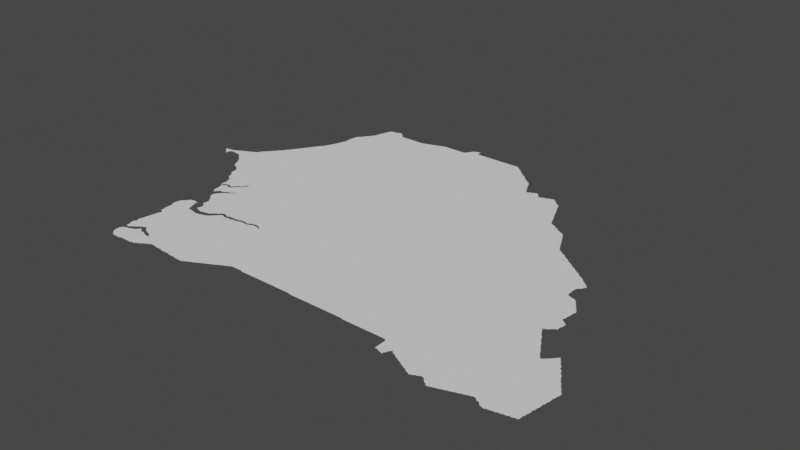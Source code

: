 # Source: senegambia.blend  (saved by Blender 3.3.6; exported with 4.5.12 LTS)
import bpy
from mathutils import Matrix  # noqa: F401  (used for matrix-valued properties, if any)

bpy.ops.wm.read_factory_settings(use_empty=True)
scene = bpy.context.scene
scene.name = 'Scene'

# ---- collections
col_collection = bpy.data.collections.new('Collection'); scene.collection.children.link(col_collection)

# ---- node groups
ng_auto_smooth = bpy.data.node_groups.new('Auto Smooth', 'GeometryNodeTree')
_s = ng_auto_smooth.interface.new_socket(name='Geometry', in_out='OUTPUT', socket_type='NodeSocketGeometry')
_s = ng_auto_smooth.interface.new_socket(name='Geometry', in_out='INPUT', socket_type='NodeSocketGeometry')
_s = ng_auto_smooth.interface.new_socket(name='Angle', in_out='INPUT', socket_type='NodeSocketFloat')
_s.subtype = 'ANGLE'
_s.min_value = 0.0
_s.max_value = 3.142
ng_auto_smooth.is_modifier = True
_N = ng_auto_smooth.nodes; _L = ng_auto_smooth.links
n0 = _N.new('NodeGroupOutput'); n0.name = 'Group Output'; n0.location = (480, -100)
n1 = _N.new('NodeGroupInput'); n1.name = 'Group Input'; n1.location = (-420, -300)
n2 = _N.new('NodeGroupInput'); n2.name = 'Group Input.001'; n2.location = (-60, -100)
n3 = _N.new('GeometryNodeSetShadeSmooth'); n3.name = 'Set Shade Smooth'; n3.location = (120, -100)
n3.domain = 'EDGE'
n4 = _N.new('GeometryNodeSetShadeSmooth'); n4.name = 'Set Shade Smooth.001'; n4.location = (300, -100)
n5 = _N.new('GeometryNodeInputMeshEdgeAngle'); n5.name = 'Edge Angle'; n5.location = (-420, -220)
n6 = _N.new('GeometryNodeInputEdgeSmooth'); n6.name = 'Is Edge Smooth'; n6.location = (-60, -160)
n7 = _N.new('GeometryNodeInputShadeSmooth'); n7.name = 'Is Face Smooth'; n7.location = (-240, -340)
n8 = _N.new('FunctionNodeBooleanMath'); n8.name = 'Boolean Math'; n8.location = (-60, -220)
n9 = _N.new('FunctionNodeCompare'); n9.name = 'Compare'; n9.location = (-240, -180)
n9.operation = 'LESS_EQUAL'
_L.new(n5.outputs[0], n9.inputs[0])
_L.new(n4.outputs[0], n0.inputs[0])
_L.new(n1.outputs[1], n9.inputs[1])
_L.new(n9.outputs[0], n8.inputs[0])
_L.new(n7.outputs[0], n8.inputs[1])
_L.new(n2.outputs[0], n3.inputs[0])
_L.new(n6.outputs[0], n3.inputs[1])
_L.new(n3.outputs[0], n4.inputs[0])
_L.new(n8.outputs[0], n3.inputs[2])
n0.is_active_output = True

# ---- world
world_world = bpy.data.worlds.new('World'); scene.world = world_world
world_world.use_nodes = True; world_world.node_tree.nodes.clear()
_N = world_world.node_tree.nodes; _L = world_world.node_tree.links
n0 = _N.new('ShaderNodeOutputWorld'); n0.name = 'World Output'; n0.location = (300, 300)
n1 = _N.new('ShaderNodeBackground'); n1.name = 'Background'; n1.location = (10, 300)
n1.inputs[0].default_value = (0.05088, 0.05088, 0.05088, 1.0)
_L.new(n1.outputs[0], n0.inputs[0])
n0.is_active_output = True
world_world.color = (0.05088, 0.05088, 0.05088)
world_world.use_sun_shadow = False
world_world.sun_shadow_jitter_overblur = 0.0

# ---- meshes
me_mesh = bpy.data.meshes.new('Mesh')
me_mesh.from_pydata([(-17.5, 14.72, -3.329e-08), (-17.48, 14.7, -4.217e-08), (-17.49, 14.71, -8.331e-08), (-17.46, 14.68, -4.217e-08), (-17.47, 14.69, -8.602e-08), (-17.44, 14.66, -4.217e-08), (-17.45, 14.67, -8.531e-08), (-17.43, 14.71, -9.558e-08), (-17.43, 14.65, -7.098e-08), (-17.43, 14.67, -8.92e-08), (-17.43, 14.69, -9.215e-08), (-17.42, 14.71, -4.661e-08), (-17.33, 14.72, -7.063e-08), (-17.31, 14.72, -6.948e-08), (-17.29, 14.72, -8.799e-08), (-17.52, 14.74, -3.329e-08), (-17.52, 14.75, -5.865e-08), (-17.51, 14.73, -8.161e-08), (-17.51, 14.75, -8.768e-08), (-17.48, 14.72, -9.988e-08), (-17.49, 14.75, -9.128e-08), (-17.47, 14.75, -9.369e-08), (-17.46, 14.76, -4.162e-08), (-17.45, 14.76, -7.325e-08), (-17.43, 14.76, -7.937e-08), (-17.41, 14.73, -1.014e-07), (-17.41, 14.77, -8.6e-08), (-17.39, 14.73, -8.928e-08), (-17.39, 14.77, -9.775e-08), (-17.37, 14.73, -9.484e-08), (-17.38, 14.78, -7.476e-08), (-17.37, 14.79, -8.424e-08), (-17.35, 14.73, -9.241e-08), (-17.35, 14.79, -9.565e-08), (-17.33, 14.73, -9.867e-08), (-17.34, 14.8, -7.468e-08), (-17.33, 14.81, -8.407e-08), (-17.31, 14.81, -9.438e-08), (-17.3, 14.82, -5.438e-08), (-17.29, 14.83, -9.733e-08), (-16.96, 14.4, -6.846e-08), (-17.27, 14.72, -8.435e-08), (-17.24, 14.7, -6.126e-08), (-17.25, 14.71, -9.317e-08), (-17.22, 14.68, -5.327e-08), (-17.23, 14.69, -9.083e-08), (-17.2, 14.66, -4.217e-08), (-17.21, 14.67, -8.791e-08), (-17.18, 14.64, -3.329e-08), (-17.19, 14.65, -8.403e-08), (-17.17, 14.63, -7.948e-08), (-17.15, 14.71, -9.988e-08), (-17.14, 14.6, -7.599e-08), (-17.15, 14.61, -8.472e-08), (-17.15, 14.63, -9.926e-08), (-17.12, 14.57, -7.311e-08), (-17.13, 14.59, -9.052e-08), (-17.1, 14.54, -5.771e-08), (-17.11, 14.55, -8.472e-08), (-17.08, 14.49, -6.3e-08), (-17.09, 14.51, -8.416e-08), (-17.09, 14.53, -9.597e-08), (-17.11, 14.57, -9.622e-08), (-17.06, 14.46, -5.438e-08), (-17.07, 14.47, -8.557e-08), (-17.07, 14.49, -9.774e-08), (-16.87, 14.6, -9.988e-08), (-17.05, 14.45, -8.144e-08), (-17.02, 14.44, -5.771e-08), (-17.03, 14.45, -9.858e-08), (-17.01, 14.43, -8.946e-08), (-16.99, 14.42, -6.748e-08), (-16.99, 14.43, -9.681e-08), (-16.97, 14.41, -8.757e-08), (-17.27, 14.83, -9.432e-08), (-17.21, 14.78, -9.988e-08), (-17.26, 14.84, -7.263e-08), (-17.25, 14.85, -8.25e-08), (-17.23, 14.85, -9.419e-08), (-17.22, 14.86, -5.438e-08), (-17.21, 14.87, -8.591e-08), (-17.19, 14.87, -9.432e-08), (-17.18, 14.88, -5.438e-08), (-17.17, 14.89, -8.593e-08), (-17.15, 14.89, -9.419e-08), (-17.14, 14.9, -5.438e-08), (-17.13, 14.91, -9.637e-08), (-17.12, 14.92, -3.329e-08), (-17.11, 14.95, -8.112e-08), (-17.1, 14.96, -5.327e-08), (-17.11, 14.93, -9.485e-08), (-17.09, 14.97, -8.928e-08), (-17.08, 14.98, -7.826e-08), (-17.07, 14.99, -9.185e-08), (-17.06, 15.0, -6.354e-08), (-17.05, 15.01, -9.399e-08), (-17.03, 15.03, -9.902e-08), (-17.04, 15.02, -8.142e-08), (-17.01, 15.05, -9.666e-08), (-17.02, 15.05, -7.135e-08), (-17.01, 15.07, -7.584e-08), (-16.99, 15.07, -9.639e-08), (-16.99, 15.09, -7.698e-08), (-16.97, 15.09, -9.908e-08), (-16.97, 15.11, -8.12e-08), (-16.96, 15.12, -3.329e-08), (-16.78, 12.45, -5.426e-08), (-16.78, 12.47, -8.315e-08), (-16.76, 12.4, -5.327e-08), (-16.77, 12.41, -8.329e-08), (-16.77, 12.43, -9.257e-08), (-16.74, 12.38, -4.217e-08), (-16.75, 12.39, -8.899e-08), (-16.52, 12.46, -9.988e-08), (-16.73, 12.37, -8.269e-08), (-16.71, 12.35, -7.829e-08), (-16.71, 12.37, -9.718e-08), (-16.69, 12.35, -9.094e-08), (-16.67, 12.35, -9.156e-08), (-16.65, 12.35, -9.662e-08), (-16.78, 12.49, -7.799e-08), (-16.78, 12.64, -7.146e-08), (-16.78, 12.65, -8.347e-08), (-16.79, 12.67, -8.674e-08), (-16.79, 12.69, -8.393e-08), (-16.78, 12.71, -6.541e-08), (-16.78, 12.74, -4.162e-08), (-16.78, 12.75, -7.753e-08), (-16.78, 12.77, -8.209e-08), (-16.78, 12.79, -5.76e-08), (-16.78, 12.5, -6.703e-08), (-16.77, 12.51, -9.43e-08), (-16.77, 12.53, -8.236e-08), (-16.76, 12.58, -6.576e-08), (-16.77, 12.59, -8.953e-08), (-16.77, 12.61, -9.191e-08), (-16.77, 12.63, -9.525e-08), (-16.77, 12.73, -9.493e-08), (-16.68, 12.79, -9.988e-08), (-16.77, 12.79, -9.848e-08), (-16.75, 12.53, -9.343e-08), (-16.75, 12.54, -5.69e-08), (-16.75, 12.58, -8.299e-08), (-16.77, 12.71, -1.01e-07), (-16.73, 12.54, -7.852e-08), (-16.73, 12.58, -7.43e-08), (-16.71, 12.55, -8.639e-08), (-16.72, 12.58, -4.162e-08), (-16.71, 12.59, -9.031e-08), (-16.69, 12.55, -9.518e-08), (-16.7, 12.6, -6.354e-08), (-16.69, 12.61, -9.682e-08), (-16.67, 12.55, -9.884e-08), (-16.67, 12.56, -6.68e-08), (-16.67, 12.62, -7.491e-08), (-16.67, 12.63, -9.926e-08), (-16.65, 12.57, -8.529e-08), (-16.65, 12.63, -8.505e-08), (-16.78, 13.12, -4.578e-08), (-16.77, 12.81, -9.228e-08), (-16.77, 12.83, -8.92e-08), (-16.77, 12.85, -8.721e-08), (-16.76, 12.87, -7.759e-08), (-16.76, 12.89, -6.187e-08), (-16.77, 13.07, -7.916e-08), (-16.77, 13.09, -9.608e-08), (-16.77, 13.11, -9.786e-08), (-16.66, 12.98, -9.988e-08), (-16.76, 12.9, -2.405e-08), (-16.75, 12.91, -9.454e-08), (-16.75, 12.93, -9.094e-08), (-16.75, 12.95, -8.674e-08), (-16.74, 12.97, -8.089e-08), (-16.74, 12.99, -6.73e-08), (-16.75, 13.06, -7.295e-08), (-16.75, 13.07, -9.76e-08), (-16.74, 13.0, -6.485e-08), (-16.73, 13.01, -9.447e-08), (-16.73, 13.03, -9.128e-08), (-16.73, 13.05, -9.492e-08), (-16.71, 13.09, -9.988e-08), (-16.8, 13.26, -4.412e-08), (-16.8, 13.27, -8.152e-08), (-16.81, 13.29, -8.756e-08), (-16.8, 13.31, -8.719e-08), (-16.8, 13.33, -7.588e-08), (-16.8, 13.35, -5.261e-08), (-16.78, 13.13, -6.73e-08), (-16.78, 13.15, -8.016e-08), (-16.78, 13.17, -8.468e-08), (-16.78, 13.19, -8.324e-08), (-16.78, 13.21, -7.915e-08), (-16.78, 13.23, -8.831e-08), (-16.79, 13.25, -9.317e-08), (-16.79, 13.35, -9.926e-08), (-16.79, 13.37, -8.229e-08), (-16.78, 13.38, -4.217e-08), (-16.73, 13.26, -9.988e-08), (-16.77, 13.39, -8.757e-08), (-16.76, 13.4, -7.294e-08), (-16.75, 13.41, -9.185e-08), (-16.74, 13.42, -6.873e-08), (-16.73, 13.43, -9.241e-08), (-16.66, 13.4, -9.988e-08), (-16.71, 13.45, -9.9e-08), (-16.57, 13.24, -9.988e-08), (-16.72, 13.45, -7.283e-08), (-16.71, 13.46, -7.472e-08), (-16.69, 13.46, -8.152e-08), (-16.67, 13.47, -8.983e-08), (-16.65, 13.47, -8.874e-08), (-16.76, 13.94, -6.659e-08), (-16.76, 13.95, -7.708e-08), (-16.76, 13.97, -8.299e-08), (-16.77, 13.99, -8.685e-08), (-16.77, 14.01, -8.902e-08), (-16.77, 14.03, -9.405e-08), (-16.77, 14.05, -9.188e-08), (-16.77, 14.07, -9.04e-08), (-16.76, 13.94, -4.578e-08), (-16.74, 13.94, -5.438e-08), (-16.76, 13.95, -6.511e-08), (-16.76, 13.96, -8.016e-08), (-16.74, 13.94, -7.38e-08), (-16.74, 13.95, -4.217e-08), (-16.75, 13.97, -8.639e-08), (-16.75, 13.99, -9.591e-08), (-16.75, 14.01, -9.988e-08), (-16.72, 13.82, -4.162e-08), (-16.72, 13.83, -6.544e-08), (-16.72, 13.85, -7.74e-08), (-16.72, 13.87, -8.088e-08), (-16.72, 13.89, -8.517e-08), (-16.73, 13.91, -9.585e-08), (-16.73, 13.93, -9.474e-08), (-16.73, 13.95, -9.587e-08), (-16.73, 13.97, -7.135e-08), (-16.73, 14.0, -7.299e-08), (-16.73, 14.01, -9.594e-08), (-16.7, 13.8, -7.135e-08), (-16.71, 13.81, -9.27e-08), (-16.65, 13.89, -9.988e-08), (-16.71, 13.97, -9.653e-08), (-16.71, 14.01, -8.141e-08), (-16.69, 13.77, -3.329e-08), (-16.69, 13.78, -5.993e-08), (-16.69, 13.78, -8.46e-08), (-16.68, 13.78, -4.217e-08), (-16.69, 13.78, -4.217e-08), (-16.69, 13.79, -8.972e-08), (-16.69, 13.79, -9.427e-08), (-16.67, 13.81, -9.729e-08), (-16.65, 13.83, -9.741e-08), (-16.71, 13.98, -8.814e-08), (-16.69, 13.99, -7.222e-08), (-16.69, 13.99, -9.073e-08), (-16.69, 14.0, -3.329e-08), (-16.69, 14.02, -9.459e-08), (-16.69, 14.0, -4.439e-08), (-16.68, 14.02, -8.157e-08), (-16.67, 13.79, -7.468e-08), (-16.67, 13.99, -8.148e-08), (-16.67, 14.01, -8.768e-08), (-16.65, 13.81, -7.135e-08), (-16.65, 13.97, -9.349e-08), (-16.66, 13.98, -5.527e-08), (-16.65, 14.01, -9.134e-08), (-16.94, 14.37, -7.195e-08), (-16.95, 14.39, -8.971e-08), (-16.92, 14.28, -4.217e-08), (-16.93, 14.29, -8.192e-08), (-16.93, 14.31, -8.99e-08), (-16.93, 14.33, -9.392e-08), (-16.93, 14.35, -8.894e-08), (-16.93, 14.37, -9.926e-08), (-16.9, 14.26, -4.217e-08), (-16.91, 14.27, -8.602e-08), (-16.88, 14.24, -7.14e-08), (-16.89, 14.25, -8.602e-08), (-16.86, 14.18, -4.217e-08), (-16.86, 14.19, -8.407e-08), (-16.87, 14.21, -9.257e-08), (-16.87, 14.23, -9.685e-08), (-16.85, 14.17, -8.816e-08), (-16.83, 14.15, -7.627e-08), (-16.83, 14.17, -9.866e-08), (-16.81, 14.14, -6.973e-08), (-16.81, 14.15, -9.677e-08), (-16.78, 14.09, -7.277e-08), (-16.79, 14.11, -9.085e-08), (-16.79, 14.13, -9.603e-08), (-16.76, 14.22, -9.988e-08), (-16.49, 14.4, -9.988e-08), (-16.52, 14.12, -9.965e-08), (-16.86, 15.05, -9.988e-08), (-16.95, 15.13, -7.986e-08), (-16.94, 15.14, -5.527e-08), (-16.93, 15.15, -9.083e-08), (-16.92, 15.17, -6.748e-08), (-16.91, 15.17, -9.35e-08), (-16.91, 15.19, -7.679e-08), (-16.9, 15.2, -3.329e-08), (-16.89, 15.21, -8.587e-08), (-16.88, 15.22, -5.28e-08), (-16.87, 15.23, -8.829e-08), (-16.86, 15.25, -6.869e-08), (-16.85, 15.25, -9.497e-08), (-16.85, 15.27, -8.144e-08), (-16.84, 15.28, -6.624e-08), (-16.83, 15.29, -8.978e-08), (-16.82, 15.31, -6.95e-08), (-16.68, 15.38, -9.988e-08), (-16.81, 15.31, -9.516e-08), (-16.81, 15.33, -8.144e-08), (-16.8, 15.34, -4.217e-08), (-16.79, 15.35, -8.822e-08), (-16.78, 15.37, -6.95e-08), (-16.77, 15.37, -9.681e-08), (-16.77, 15.39, -7.991e-08), (-16.76, 15.4, -4.162e-08), (-16.75, 15.41, -8.535e-08), (-16.74, 15.43, -6.516e-08), (-16.73, 15.43, -9.677e-08), (-16.73, 15.45, -7.25e-08), (-16.72, 15.46, -4.162e-08), (-16.71, 15.47, -8.978e-08), (-16.7, 15.49, -6.95e-08), (-16.69, 15.49, -9.539e-08), (-16.69, 15.51, -8.282e-08), (-16.68, 15.52, -6.797e-08), (-16.67, 15.53, -9.21e-08), (-16.66, 15.55, -7.166e-08), (-16.47, 15.57, -9.988e-08), (-16.65, 15.55, -9.848e-08), (-16.65, 15.57, -8.472e-08), (-16.64, 15.58, -5.28e-08), (-16.63, 12.35, -9.685e-08), (-16.61, 12.35, -8.99e-08), (-16.59, 12.35, -9.113e-08), (-16.57, 12.36, -8.74e-08), (-16.55, 12.36, -8.909e-08), (-16.53, 12.36, -8.324e-08), (-16.51, 12.36, -8.088e-08), (-16.49, 12.36, -9.043e-08), (-16.47, 12.36, -7.491e-08), (-16.45, 12.36, -5.842e-08), (-16.43, 12.36, -6.877e-08), (-16.41, 12.36, -4.717e-08), (-16.41, 12.37, -9.77e-08), (-16.39, 12.37, -9.809e-08), (-16.37, 12.37, -8.062e-08), (-16.36, 12.38, -5.868e-08), (-16.35, 12.39, -9.419e-08), (-16.33, 12.39, -7.787e-08), (-16.31, 12.41, -8.83e-08), (-16.63, 12.57, -9.4e-08), (-16.62, 12.58, -6.126e-08), (-16.64, 12.64, -7.272e-08), (-16.63, 12.65, -8.82e-08), (-16.61, 12.71, -9.988e-08), (-16.61, 12.59, -9.115e-08), (-16.6, 12.6, -6.126e-08), (-16.61, 12.66, -7.068e-08), (-16.61, 12.67, -9.926e-08), (-16.59, 12.61, -9.082e-08), (-16.58, 12.62, -5.327e-08), (-16.59, 12.67, -8.472e-08), (-16.57, 12.69, -9.535e-08), (-16.54, 12.6, -9.005e-08), (-16.57, 12.63, -8.317e-08), (-16.58, 12.68, -5.28e-08), (-16.55, 12.61, -9.185e-08), (-16.56, 12.62, -6.873e-08), (-16.55, 12.67, -9.711e-08), (-16.55, 12.69, -9.926e-08), (-16.53, 12.59, -9.701e-08), (-16.53, 12.66, -7.037e-08), (-16.53, 12.67, -9.268e-08), (-16.51, 12.59, -9.094e-08), (-16.5, 12.64, -6.597e-08), (-16.51, 12.65, -9.587e-08), (-16.49, 12.59, -9.241e-08), (-16.49, 12.63, -9.355e-08), (-16.47, 12.59, -8.505e-08), (-16.47, 12.62, -5.845e-08), (-16.47, 12.63, -9.77e-08), (-16.43, 12.57, -9.06e-08), (-16.45, 12.57, -9.5e-08), (-16.46, 12.58, -5.771e-08), (-16.45, 12.62, -8.688e-08), (-16.43, 12.61, -8.894e-08), (-16.29, 12.89, -9.988e-08), (-16.36, 12.52, -9.988e-08), (-16.41, 12.56, -8.324e-08), (-16.41, 12.6, -7.025e-08), (-16.41, 12.61, -9.848e-08), (-16.4, 12.56, -8.324e-08), (-16.39, 12.56, -9.35e-08), (-16.38, 12.58, -5.527e-08), (-16.39, 12.59, -9.21e-08), (-16.36, 12.62, -9.988e-08), (-16.37, 12.56, -4.994e-08), (-16.37, 12.56, -3.329e-08), (-16.37, 12.57, -3.329e-08), (-16.38, 12.56, -4.994e-08), (-16.37, 12.56, -8.99e-08), (-16.37, 12.56, -8.007e-08), (-16.37, 12.57, -6.326e-08), (-16.37, 12.58, -7.969e-08), (-16.57, 13.33, -9.469e-08), (-16.59, 13.39, -9.113e-08), (-16.6, 13.41, -8.463e-08), (-16.61, 13.42, -9.563e-08), (-16.61, 13.44, -8.347e-08), (-16.58, 13.35, -8.111e-08), (-16.59, 13.37, -9.221e-08), (-16.6, 13.42, -4.528e-08), (-16.55, 13.29, -9.88e-08), (-16.57, 13.31, -9.597e-08), (-16.58, 13.36, -4.162e-08), (-16.56, 13.3, -5.176e-08), (-16.53, 13.29, -9.119e-08), (-16.51, 13.29, -8.975e-08), (-16.5, 13.36, -4.439e-08), (-16.5, 13.37, -6.921e-08), (-16.49, 13.28, -8.435e-08), (-16.49, 13.36, -7.513e-08), (-16.49, 13.37, -9.681e-08), (-16.49, 13.39, -8.238e-08), (-16.48, 13.41, -7.708e-08), (-16.48, 13.43, -8.849e-08), (-16.47, 13.28, -7.708e-08), (-16.47, 13.35, -9.347e-08), (-16.37, 13.43, -9.988e-08), (-16.45, 13.27, -9.599e-08), (-16.46, 13.28, -4.606e-08), (-16.44, 13.34, -4.162e-08), (-16.45, 13.35, -9.246e-08), (-16.43, 13.27, -9.089e-08), (-16.43, 13.34, -7.142e-08), (-16.37, 13.27, -9.888e-08), (-16.39, 13.26, -9.696e-08), (-16.41, 13.27, -9.147e-08), (-16.41, 13.33, -8.788e-08), (-16.39, 13.33, -8.721e-08), (-16.37, 13.34, -7.852e-08), (-16.35, 13.27, -9.381e-08), (-16.34, 13.28, -4.439e-08), (-16.35, 13.34, -7.313e-08), (-16.2, 13.27, -9.988e-08), (-16.33, 13.28, -7.513e-08), (-16.34, 13.34, -3.329e-08), (-16.33, 13.35, -9.28e-08), (-16.63, 13.46, -8.334e-08), (-16.62, 13.68, -7.877e-08), (-16.63, 13.69, -8.724e-08), (-16.63, 13.71, -9.089e-08), (-16.63, 13.73, -8.715e-08), (-16.62, 13.75, -7.068e-08), (-16.61, 13.46, -1.056e-07), (-16.6, 13.66, -6.873e-08), (-16.61, 13.67, -9.185e-08), (-16.61, 13.75, -9.926e-08), (-16.6, 13.45, -8.802e-08), (-16.6, 13.45, -9.114e-08), (-16.59, 13.45, -8.016e-08), (-16.59, 13.45, -8.279e-08), (-16.6, 13.46, -4.162e-08), (-16.58, 13.63, -7.135e-08), (-16.59, 13.65, -9.474e-08), (-16.58, 13.45, -7.14e-08), (-16.58, 13.45, -7.658e-08), (-16.57, 13.45, -4.861e-08), (-16.57, 13.45, -6.326e-08), (-16.56, 13.61, -7.391e-08), (-16.57, 13.63, -9.52e-08), (-16.54, 13.49, -5.967e-08), (-16.54, 13.5, -3.329e-08), (-16.54, 13.58, -7.135e-08), (-16.55, 13.59, -7.855e-08), (-16.55, 13.61, -9.76e-08), (-16.53, 13.48, -7.058e-08), (-16.53, 13.49, -9.926e-08), (-16.53, 13.51, -9.136e-08), (-16.53, 13.53, -9.062e-08), (-16.53, 13.55, -8.25e-08), (-16.53, 13.57, -9.317e-08), (-16.51, 13.47, -9.284e-08), (-16.44, 13.73, -9.988e-08), (-16.49, 13.45, -9.807e-08), (-16.49, 13.47, -9.937e-08), (-16.63, 13.84, -8.318e-08), (-16.63, 13.97, -9.797e-08), (-16.63, 13.98, -4.439e-08), (-16.63, 14.0, -4.528e-08), (-16.62, 13.98, -6.511e-08), (-16.63, 14.0, -6.784e-08), (-16.63, 14.01, -9.926e-08), (-16.61, 13.77, -8.074e-08), (-16.6, 13.78, -5.771e-08), (-16.61, 13.84, -7.128e-08), (-16.6, 13.98, -9.441e-08), (-16.61, 13.98, -8.157e-08), (-16.6, 13.99, -4.412e-08), (-16.61, 14.01, -7.635e-08), (-16.61, 14.03, -9.5e-08), (-16.59, 13.79, -9.399e-08), (-16.59, 13.84, -4.756e-08), (-16.59, 13.85, -9.848e-08), (-16.59, 13.99, -9.726e-08), (-16.59, 14.01, -8.737e-08), (-16.6, 14.03, -3.329e-08), (-16.6, 14.04, -7.619e-08), (-16.58, 14.02, -8.157e-08), (-16.58, 14.03, -5.327e-08), (-16.59, 14.05, -8.804e-08), (-16.57, 14.07, -9.27e-08), (-16.58, 13.8, -7.9e-08), (-16.57, 13.81, -9.185e-08), (-16.57, 13.85, -8.269e-08), (-16.57, 14.03, -9.681e-08), (-16.57, 14.04, -4.162e-08), (-16.58, 14.06, -4.162e-08), (-16.56, 13.82, -7.711e-08), (-16.55, 13.83, -8.959e-08), (-16.56, 13.86, -6.739e-08), (-16.55, 13.87, -9.791e-08), (-16.56, 14.04, -7.971e-08), (-16.55, 14.05, -8.737e-08), (-16.55, 14.07, -8.796e-08), (-16.54, 13.84, -6.47e-08), (-16.53, 13.84, -7.713e-08), (-16.53, 13.87, -8.529e-08), (-16.52, 13.94, -9.988e-08), (-16.53, 14.05, -9.926e-08), (-16.52, 14.07, -4.162e-08), (-16.53, 14.08, -3.329e-08), (-16.52, 14.07, -8.99e-08), (-16.52, 14.08, -4.217e-08), (-16.53, 14.06, -5.868e-08), (-16.54, 14.08, -7.396e-08), (-16.52, 14.06, -9.073e-08), (-16.51, 13.85, -9.402e-08), (-16.52, 13.88, -7.425e-08), (-16.5, 13.86, -5.868e-08), (-16.51, 13.88, -4.528e-08), (-16.51, 13.89, -9.926e-08), (-16.51, 14.07, -1.002e-07), (-16.49, 13.87, -8.643e-08), (-16.49, 13.88, -3.329e-08), (-16.49, 13.89, -7.741e-08), (-16.48, 13.89, -6.076e-08), (-16.5, 13.89, -8.572e-08), (-16.48, 13.9, -7.272e-08), (-16.48, 13.91, -8.453e-08), (-16.47, 13.88, -8.961e-08), (-16.48, 13.88, -4.772e-08), (-16.48, 13.89, -3.329e-08), (-16.47, 13.89, -4.162e-08), (-16.46, 13.88, -9.073e-08), (-16.46, 13.89, -8.324e-08), (-16.47, 13.9, -3.329e-08), (-16.47, 13.91, -4.162e-08), (-16.47, 13.91, -6.076e-08), (-16.47, 13.92, -8.99e-08), (-16.46, 13.9, -7.741e-08), (-16.46, 13.91, -7.491e-08), (-16.46, 13.91, -7.491e-08), (-16.46, 13.92, -8.99e-08), (-16.35, 14.05, -9.988e-08), (-16.53, 14.09, -9.379e-08), (-16.52, 14.11, -7.771e-08), (-16.52, 14.1, -4.162e-08), (-16.51, 14.09, -4.162e-08), (-16.51, 14.08, -7.146e-08), (-16.5, 14.09, -8.301e-08), (-16.5, 14.1, -5.527e-08), (-16.51, 14.12, -4.412e-08), (-16.51, 14.13, -9.243e-08), (-16.49, 14.11, -8.718e-08), (-16.5, 14.14, -8.016e-08), (-16.48, 14.12, -4.217e-08), (-16.49, 14.14, -7.425e-08), (-16.47, 14.12, -8.978e-08), (-16.48, 14.14, -7.491e-08), (-16.47, 14.14, -7.103e-08), (-16.47, 14.13, -8.356e-08), (-16.47, 14.14, -8.07e-08), (-16.47, 14.13, -7.315e-08), (-16.51, 15.09, -9.988e-08), (-16.63, 15.59, -9.4e-08), (-16.62, 15.61, -7.399e-08), (-16.61, 15.61, -9.926e-08), (-16.61, 15.63, -8.623e-08), (-16.6, 15.65, -8.598e-08), (-16.59, 15.65, -9.681e-08), (-16.59, 15.67, -8.397e-08), (-16.57, 15.69, -9.623e-08), (-16.38, 15.85, -9.988e-08), (-16.58, 15.69, -6.541e-08), (-16.57, 15.71, -8.894e-08), (-16.56, 15.73, -7.38e-08), (-16.56, 15.74, -6.499e-08), (-16.55, 15.75, -9.208e-08), (-16.55, 15.77, -8.407e-08), (-16.54, 15.79, -6.784e-08), (-16.54, 15.8, -5.921e-08), (-16.53, 15.81, -9.136e-08), (-16.53, 15.83, -8.529e-08), (-16.52, 15.85, -6.972e-08), (-16.52, 15.86, -3.329e-08), (-16.51, 15.87, -9.293e-08), (-16.51, 15.89, -9.868e-08), (-16.51, 15.91, -9.447e-08), (-16.51, 15.93, -9.111e-08), (-16.51, 15.95, -9.275e-08), (-16.51, 15.99, -9.533e-08), (-16.51, 15.97, -9.858e-08), (-16.51, 16.01, -8.819e-08), (-16.5, 16.03, -8.74e-08), (-16.5, 16.05, -8.371e-08), (-16.5, 16.07, -6.992e-08), (-16.49, 16.07, -9.76e-08), (-16.49, 16.09, -7.935e-08), (-16.48, 16.1, -2.836e-08), (-16.47, 16.11, -8.368e-08), (-16.46, 16.12, -6.326e-08), (-16.45, 16.13, -8.987e-08), (-16.44, 16.15, -7.412e-08), (-16.43, 16.17, -7.444e-08), (-16.42, 16.18, -4.217e-08), (-16.43, 16.15, -9.718e-08), (-16.41, 16.19, -8.959e-08), (-16.24, 16.18, -9.988e-08), (-16.4, 16.2, -7.902e-08), (-16.39, 16.21, -9.5e-08), (-16.38, 16.23, -7.491e-08), (-16.37, 16.23, -9.926e-08), (-16.37, 16.25, -9.383e-08), (-16.36, 16.26, -7.344e-08), (-16.35, 16.27, -9.182e-08), (-16.34, 16.29, -7.87e-08), (-16.34, 16.31, -5.845e-08), (-16.33, 16.31, -9.77e-08), (-16.33, 16.33, -8.953e-08), (-16.32, 16.37, -6.784e-08), (-16.32, 16.38, -3.329e-08), (-16.32, 12.4, -4.162e-08), (-16.29, 12.42, -7.01e-08), (-16.29, 12.43, -9.872e-08), (-16.27, 12.43, -8.437e-08), (-16.26, 12.44, -9.065e-08), (-16.25, 12.45, -9.915e-08), (-16.23, 12.45, -7.245e-08), (-16.22, 12.46, -4.162e-08), (-16.21, 12.47, -9.434e-08), (-16.19, 12.47, -9.448e-08), (-16.17, 12.47, -9.477e-08), (-16.15, 12.47, -9.364e-08), (-16.13, 12.46, -4.756e-08), (-16.13, 12.47, -9.79e-08), (-16.11, 12.46, -5.842e-08), (-16.09, 12.46, -8.276e-08), (-16.07, 12.46, -8.005e-08), (-16.05, 12.46, -9.596e-08), (-16.03, 12.46, -9.143e-08), (-16.01, 12.45, -8.819e-08), (-16.31, 13.29, -8.777e-08), (-16.31, 13.35, -9.111e-08), (-16.29, 13.29, -9.603e-08), (-16.28, 13.3, -5.375e-08), (-16.29, 13.35, -8.007e-08), (-16.27, 13.3, -8.091e-08), (-16.28, 13.36, -5.527e-08), (-16.27, 13.37, -9.067e-08), (-16.25, 13.31, -7.536e-08), (-16.24, 13.32, -3.329e-08), (-16.26, 13.38, -7.916e-08), (-16.25, 13.39, -9.044e-08), (-16.23, 13.33, -8.161e-08), (-16.23, 13.4, -7.166e-08), (-16.23, 13.41, -9.439e-08), (-16.22, 13.34, -2.802e-08), (-16.21, 13.41, -7.877e-08), (-16.21, 13.35, -8.987e-08), (-16.2, 13.36, -6.589e-08), (-16.19, 13.37, -8.602e-08), (-16.18, 13.38, -4.217e-08), (-16.2, 13.42, -6.068e-08), (-16.19, 13.43, -9.078e-08), (-16.17, 13.39, -8.718e-08), (-16.16, 13.4, -5.327e-08), (-16.18, 13.44, -4.412e-08), (-16.15, 13.41, -9.411e-08), (-16.14, 13.42, -5.327e-08), (-16.13, 13.42, -6.972e-08), (-16.11, 13.41, -9.339e-08), (-16.12, 13.42, -4.162e-08), (-16.09, 13.41, -8.723e-08), (-16.09, 13.44, -4.661e-08), (-16.07, 13.4, -9.554e-08), (-16.07, 13.44, -4.994e-08), (-16.05, 13.41, -8.99e-08), (-16.06, 13.44, -4.439e-08), (-15.92, 13.32, -9.988e-08), (-16.03, 13.41, -9.018e-08), (-16.01, 13.41, -9.414e-08), (-16.17, 13.45, -9.05e-08), (-16.18, 13.6, -9.988e-08), (-16.15, 13.46, -6.306e-08), (-16.13, 13.46, -8.724e-08), (-16.11, 13.45, -8.942e-08), (-16.03, 13.51, -9.988e-08), (-15.73, 13.93, -9.988e-08), (-16.09, 13.45, -9.603e-08), (-16.05, 13.45, -9.899e-08), (-16.03, 13.45, -9.276e-08), (-16.01, 13.45, -9.478e-08), (-15.94, 14.68, -9.988e-08), (-15.95, 15.46, -9.988e-08), (-16.33, 16.35, -9.697e-08), (-16.1, 16.38, -9.988e-08), (-16.31, 16.39, -9.199e-08), (-16.31, 16.41, -8.768e-08), (-16.3, 16.43, -7.852e-08), (-16.3, 16.44, -4.528e-08), (-16.29, 16.45, -9.62e-08), (-16.29, 16.47, -8.942e-08), (-16.28, 16.49, -8.136e-08), (-16.28, 16.51, -5.993e-08), (-16.27, 16.51, -9.603e-08), (-16.26, 16.52, -4.606e-08), (-16.25, 16.52, -8.137e-08), (-16.23, 16.53, -9.06e-08), (-16.21, 16.53, -9.361e-08), (-16.19, 16.53, -9.828e-08), (-16.18, 16.54, -6.742e-08), (-16.17, 16.54, -7.658e-08), (-16.15, 16.55, -8.639e-08), (-16.13, 16.55, -9.039e-08), (-16.09, 16.47, -9.988e-08), (-16.09, 16.53, -9.062e-08), (-16.11, 16.54, -9.628e-08), (-16.11, 16.55, -8.802e-08), (-16.11, 16.55, -6.909e-08), (-16.11, 16.56, -3.329e-08), (-16.1, 16.54, -6.126e-08), (-16.07, 16.51, -8.437e-08), (-16.08, 16.52, -4.412e-08), (-16.05, 16.47, -9.926e-08), (-16.05, 16.49, -7.894e-08), (-16.03, 16.47, -9.364e-08), (-16.01, 16.47, -9.364e-08), (-15.99, 12.45, -8.928e-08), (-15.97, 12.45, -9.425e-08), (-15.95, 12.45, -9.437e-08), (-15.93, 12.45, -9.215e-08), (-15.79, 12.52, -9.988e-08), (-15.91, 12.45, -9.364e-08), (-15.89, 12.44, -4.756e-08), (-15.89, 12.45, -9.848e-08), (-15.87, 12.44, -8.318e-08), (-15.85, 12.44, -8.509e-08), (-15.83, 12.44, -8.005e-08), (-15.81, 12.44, -8.234e-08), (-15.79, 12.44, -9.577e-08), (-15.77, 12.43, -8.788e-08), (-15.75, 12.43, -8.902e-08), (-15.73, 12.43, -9.156e-08), (-15.71, 12.43, -9.144e-08), (-15.69, 12.43, -9.275e-08), (-15.61, 13.45, -9.996e-08), (-15.99, 13.41, -9.228e-08), (-15.97, 13.41, -9.458e-08), (-15.96, 13.42, -4.162e-08), (-15.95, 13.42, -4.994e-08), (-15.91, 13.42, -9.761e-08), (-15.93, 13.42, -8.023e-08), (-15.89, 13.43, -9.411e-08), (-15.87, 13.43, -9.926e-08), (-15.8, 13.39, -9.988e-08), (-15.73, 13.45, -9.669e-08), (-15.71, 13.45, -1.003e-07), (-15.99, 13.45, -9.447e-08), (-15.97, 13.45, -9.156e-08), (-15.95, 13.45, -9.23e-08), (-15.93, 13.45, -8.788e-08), (-15.91, 13.46, -8.808e-08), (-15.89, 13.46, -6.68e-08), (-15.89, 13.47, -9.776e-08), (-15.87, 13.44, -6.874e-08), (-15.87, 13.47, -8.972e-08), (-15.85, 13.44, -7.588e-08), (-15.85, 13.47, -9.559e-08), (-15.83, 13.44, -7.491e-08), (-15.83, 13.47, -9.917e-08), (-15.81, 13.44, -7.138e-08), (-15.81, 13.47, -9.228e-08), (-15.8, 13.44, -4.994e-08), (-15.79, 13.46, -4.578e-08), (-15.78, 13.44, -4.994e-08), (-15.78, 13.46, -6.326e-08), (-15.79, 13.47, -9.866e-08), (-15.77, 13.44, -4.994e-08), (-15.78, 13.46, -6.326e-08), (-15.76, 13.44, -4.994e-08), (-15.77, 13.46, -3.329e-08), (-15.77, 13.47, -9.603e-08), (-15.73, 13.49, -9.971e-08), (-15.75, 13.44, -7.38e-08), (-15.75, 13.47, -8.566e-08), (-15.73, 13.48, -6.792e-08), (-15.71, 13.46, -7.058e-08), (-15.71, 13.49, -8.761e-08), (-15.69, 13.47, -8.737e-08), (-15.69, 13.5, -6.667e-08), (-15.54, 15.97, -9.988e-08), (-15.98, 16.47, -9.364e-08), (-15.95, 16.47, -9.364e-08), (-15.93, 16.47, -9.364e-08), (-15.91, 16.47, -9.364e-08), (-15.89, 16.47, -9.364e-08), (-15.87, 16.47, -9.364e-08), (-15.85, 16.47, -9.364e-08), (-15.83, 16.47, -9.364e-08), (-15.81, 16.47, -9.364e-08), (-15.79, 16.47, -9.364e-08), (-15.77, 16.47, -9.364e-08), (-15.75, 16.47, -9.364e-08), (-15.73, 16.47, -9.364e-08), (-15.71, 16.47, -9.364e-08), (-15.69, 16.47, -9.848e-08), (-15.69, 16.48, -5.76e-08), (-15.67, 12.43, -7.787e-08), (-15.66, 12.44, -5.438e-08), (-15.65, 12.45, -9.463e-08), (-15.63, 12.45, -8.25e-08), (-15.62, 12.46, -5.438e-08), (-15.61, 12.47, -9.935e-08), (-15.59, 12.47, -8.2e-08), (-15.58, 12.48, -4.412e-08), (-15.45, 12.77, -9.988e-08), (-15.57, 12.49, -9.246e-08), (-15.55, 12.49, -7.479e-08), (-15.54, 12.5, -4.412e-08), (-15.53, 12.51, -9.317e-08), (-15.51, 12.51, -8.032e-08), (-15.5, 12.52, -6.718e-08), (-15.49, 12.53, -9.196e-08), (-15.47, 12.54, -7.753e-08), (-15.45, 12.55, -9.664e-08), (-15.46, 12.54, -4.162e-08), (-15.43, 12.56, -7.753e-08), (-15.42, 12.56, -6.553e-08), (-15.41, 12.57, -9.575e-08), (-15.39, 12.58, -7.38e-08), (-15.37, 12.59, -9.714e-08), (-15.38, 12.58, -3.329e-08), (-15.47, 13.44, -9.988e-08), (-15.08, 13.36, -9.988e-08), (-15.67, 13.47, -9.656e-08), (-15.67, 13.47, -9.427e-08), (-15.67, 13.5, -4.162e-08), (-15.67, 13.48, -4.439e-08), (-15.67, 13.48, -4.439e-08), (-15.66, 13.5, -4.861e-08), (-15.68, 13.5, -8.66e-08), (-15.67, 13.5, -8.99e-08), (-15.63, 13.55, -9.988e-08), (-15.65, 13.47, -8.953e-08), (-15.65, 13.5, -8.634e-08), (-15.62, 13.46, -7.998e-08), (-15.63, 13.47, -8.435e-08), (-15.63, 13.49, -8.324e-08), (-15.61, 13.46, -4.994e-08), (-15.6, 13.47, -4.772e-08), (-15.61, 13.48, -5.327e-08), (-15.6, 13.48, -9.073e-08), (-15.61, 13.49, -9.816e-08), (-15.59, 13.45, -4.994e-08), (-15.59, 13.46, -3.329e-08), (-15.59, 13.46, -3.329e-08), (-15.59, 13.46, -5.993e-08), (-15.6, 13.46, -4.772e-08), (-15.59, 13.45, -9.125e-08), (-15.59, 13.45, -8.659e-08), (-15.59, 13.46, -7.741e-08), (-15.59, 13.47, -9.954e-08), (-15.09, 14.23, -9.988e-08), (-14.75, 14.97, -9.988e-08), (-15.19, 16.29, -9.988e-08), (-15.67, 16.48, -8.52e-08), (-15.63, 16.49, -9.954e-08), (-15.65, 16.49, -9.385e-08), (-15.62, 16.5, -5.375e-08), (-15.61, 16.5, -8.371e-08), (-15.59, 16.51, -9.374e-08), (-15.57, 16.51, -9.518e-08), (-15.56, 16.52, -6.759e-08), (-15.55, 16.52, -7.937e-08), (-15.51, 16.53, -9.475e-08), (-15.53, 16.53, -8.694e-08), (-15.47, 16.55, -9.858e-08), (-15.5, 16.54, -4.439e-08), (-15.49, 16.54, -7.957e-08), (-15.45, 16.55, -9.246e-08), (-15.44, 16.56, -6.334e-08), (-15.43, 16.56, -6.972e-08), (-15.39, 16.57, -9.466e-08), (-15.41, 16.57, -8.603e-08), (-15.37, 16.57, -9.435e-08), (-15.35, 12.6, -7.816e-08), (-15.31, 12.63, -9.967e-08), (-15.34, 12.6, -3.329e-08), (-15.33, 12.61, -8.971e-08), (-15.31, 12.62, -7.068e-08), (-15.29, 12.63, -9.01e-08), (-15.27, 12.64, -7.058e-08), (-15.27, 12.65, -9.926e-08), (-15.25, 12.65, -9.475e-08), (-15.23, 12.66, -7.058e-08), (-15.23, 12.67, -9.298e-08), (-15.21, 12.67, -8.684e-08), (-15.19, 12.68, -6.638e-08), (-15.19, 12.69, -9.848e-08), (-15.17, 12.69, -9.364e-08), (-15.15, 12.69, -9.364e-08), (-14.98, 12.75, -9.988e-08), (-15.13, 12.69, -9.364e-08), (-15.11, 12.69, -9.364e-08), (-15.09, 12.69, -9.364e-08), (-15.07, 12.69, -9.364e-08), (-15.05, 12.69, -9.364e-08), (-14.93, 15.95, -9.988e-08), (-15.35, 16.57, -9.156e-08), (-15.33, 16.57, -9.156e-08), (-15.29, 16.57, -9.516e-08), (-15.31, 16.57, -9.156e-08), (-15.27, 16.57, -9.275e-08), (-15.25, 16.57, -9.275e-08), (-15.21, 16.57, -9.761e-08), (-15.19, 16.57, -9.276e-08), (-15.17, 16.57, -9.364e-08), (-15.15, 16.57, -9.364e-08), (-15.13, 16.57, -9.364e-08), (-15.11, 16.57, -9.38e-08), (-15.1, 16.58, -3.329e-08), (-15.09, 16.59, -8.781e-08), (-15.08, 16.61, -6.516e-08), (-15.07, 16.63, -8.192e-08), (-15.07, 16.61, -9.958e-08), (-15.06, 16.64, -4.412e-08), (-15.05, 16.65, -8.897e-08), (-15.04, 16.67, -7.311e-08), (-15.03, 12.68, -6.215e-08), (-15.03, 12.69, -9.973e-08), (-14.99, 12.68, -4.994e-08), (-14.97, 12.68, -4.994e-08), (-14.95, 12.68, -4.994e-08), (-14.93, 12.68, -4.994e-08), (-14.91, 12.68, -4.994e-08), (-14.89, 12.68, -4.994e-08), (-14.87, 12.68, -4.994e-08), (-14.85, 12.68, -7.997e-08), (-14.83, 12.68, -7.491e-08), (-14.74, 12.76, -9.988e-08), (-14.8, 12.68, -7.491e-08), (-14.74, 12.68, -7.491e-08), (-14.42, 13.4, -9.988e-08), (-14.7, 14.52, -8.74e-08), (-14.37, 15.69, -9.988e-08), (-14.95, 16.65, -8.705e-08), (-14.89, 16.61, -9.988e-08), (-14.78, 16.58, -9.988e-08), (-14.7, 16.58, -9.988e-08), (-15.03, 16.67, -9.926e-08), (-15.03, 16.68, -7.47e-08), (-14.95, 16.67, -1.025e-07), (-15.01, 16.69, -8.694e-08), (-14.99, 16.69, -9.43e-08), (-14.98, 16.7, -4.439e-08), (-14.97, 16.7, -8.247e-08), (-14.95, 16.69, -9.364e-08), (-14.95, 16.71, -8.177e-08), (-14.93, 16.64, -4.994e-08), (-14.91, 16.64, -4.994e-08), (-14.89, 16.64, -4.994e-08), (-14.87, 16.64, -4.994e-08), (-14.85, 16.64, -4.994e-08), (-14.83, 16.64, -4.994e-08), (-14.81, 16.64, -4.994e-08), (-14.79, 16.64, -4.994e-08), (-14.77, 16.64, -4.994e-08), (-14.75, 16.64, -4.994e-08), (-14.73, 16.64, -4.994e-08), (-14.71, 12.68, -7.491e-08), (-14.69, 12.68, -9.617e-08), (-14.67, 12.68, -8.324e-08), (-14.65, 12.68, -8.324e-08), (-14.63, 12.68, -8.324e-08), (-14.61, 12.68, -8.324e-08), (-14.59, 12.68, -8.324e-08), (-14.3, 12.86, -9.988e-08), (-14.57, 12.68, -8.324e-08), (-14.55, 12.68, -8.324e-08), (-14.53, 12.68, -8.886e-08), (-14.51, 12.68, -8.946e-08), (-14.49, 12.68, -9.584e-08), (-14.49, 13.99, -9.988e-08), (-14.37, 13.92, -9.988e-08), (-14.43, 14.03, -7.491e-08), (-14.54, 14.33, -9.988e-08), (-14.61, 15.96, -7.491e-08), (-14.61, 16.05, -8.74e-08), (-14.62, 16.11, -6.243e-08), (-14.62, 16.16, -4.994e-08), (-14.61, 16.23, -8.74e-08), (-14.55, 16.32, -9.988e-08), (-14.56, 16.6, -9.988e-08), (-14.4, 16.59, -9.988e-08), (-14.71, 16.64, -4.994e-08), (-14.69, 16.64, -4.994e-08), (-14.67, 16.64, -4.994e-08), (-14.65, 16.64, -4.994e-08), (-14.63, 16.64, -4.994e-08), (-14.61, 16.64, -4.994e-08), (-14.59, 16.64, -4.994e-08), (-14.57, 16.64, -4.994e-08), (-14.55, 16.64, -4.994e-08), (-14.53, 16.64, -4.994e-08), (-14.51, 16.64, -4.994e-08), (-14.49, 16.64, -4.994e-08), (-14.47, 16.64, -4.994e-08), (-14.45, 16.64, -4.994e-08), (-14.43, 16.64, -4.994e-08), (-14.41, 16.64, -4.994e-08), (-14.35, 12.68, -9.576e-08), (-14.33, 12.67, -8.819e-08), (-14.31, 12.67, -8.99e-08), (-14.22, 12.67, -8.99e-08), (-14.19, 12.67, -9.371e-08), (-14.17, 12.67, -8.876e-08), (-14.15, 12.67, -9.156e-08), (-14.13, 12.67, -9.156e-08), (-14.11, 12.67, -9.156e-08), (-14.08, 12.67, -9.434e-08), (-14.16, 14.03, -8.74e-08), (-13.82, 14.41, -9.988e-08), (-14.05, 14.02, -8.74e-08), (-14.13, 16.1, -9.988e-08), (-13.85, 16.11, -9.978e-08), (-14.09, 16.3, -9.988e-08), (-14.33, 16.64, -6.134e-08), (-14.33, 16.63, -9.399e-08), (-14.29, 16.48, -9.988e-08), (-14.31, 16.61, -9.441e-08), (-14.31, 16.62, -7.275e-08), (-14.29, 16.59, -9.926e-08), (-14.29, 16.61, -7.382e-08), (-14.27, 16.59, -7.894e-08), (-14.25, 16.57, -8.403e-08), (-14.26, 16.58, -3.329e-08), (-14.23, 16.55, -8.317e-08), (-14.24, 16.56, -4.217e-08), (-14.21, 16.53, -9.185e-08), (-14.22, 16.54, -5.28e-08), (-14.17, 16.49, -9.564e-08), (-14.19, 16.51, -9.399e-08), (-14.2, 16.52, -6.633e-08), (-14.17, 16.5, -7.275e-08), (-14.15, 16.47, -9.541e-08), (-14.15, 16.49, -7.382e-08), (-14.11, 16.45, -8.923e-08), (-14.13, 16.47, -7.894e-08), (-14.1, 16.44, -7.075e-08), (-14.12, 16.46, -3.329e-08), (-14.09, 16.43, -8.814e-08), (-14.39, 16.64, -4.994e-08), (-14.37, 16.64, -4.994e-08), (-14.07, 12.67, -9.156e-08), (-14.05, 12.67, -9.156e-08), (-14.03, 12.67, -9.156e-08), (-14.01, 12.67, -9.156e-08), (-13.99, 12.67, -9.85e-08), (-13.97, 12.67, -9.275e-08), (-13.95, 12.67, -9.275e-08), (-13.93, 12.67, -9.275e-08), (-13.91, 12.67, -9.275e-08), (-13.89, 12.67, -9.275e-08), (-13.87, 12.67, -9.275e-08), (-13.84, 12.67, -9.513e-08), (-13.83, 12.67, -9.513e-08), (-13.81, 12.67, -9.253e-08), (-13.79, 12.67, -9.834e-08), (-13.73, 12.67, -9.364e-08), (-13.82, 13.9, -9.988e-08), (-13.74, 14.03, -9.364e-08), (-13.89, 15.08, -9.988e-08), (-13.72, 15.81, -9.988e-08), (-13.95, 16.29, -9.317e-08), (-13.95, 16.31, -8.032e-08), (-13.92, 16.23, -8.393e-08), (-13.93, 16.25, -9.11e-08), (-13.94, 16.27, -7.955e-08), (-13.94, 16.28, -4.412e-08), (-13.9, 16.19, -8.392e-08), (-13.91, 16.21, -9.11e-08), (-13.92, 16.24, -4.162e-08), (-13.86, 16.12, -8.937e-08), (-13.88, 16.15, -8.392e-08), (-13.89, 16.17, -9.11e-08), (-13.9, 16.2, -4.162e-08), (-13.87, 16.13, -9.11e-08), (-13.88, 16.16, -4.162e-08), (-13.83, 16.11, -9.575e-08), (-13.82, 16.12, -7.477e-08), (-13.81, 16.13, -8.424e-08), (-13.79, 16.13, -9.597e-08), (-13.78, 16.14, -5.375e-08), (-13.77, 16.15, -9.677e-08), (-14.05, 16.39, -9.59e-08), (-14.07, 16.41, -9.185e-08), (-14.08, 16.42, -5.28e-08), (-14.06, 16.4, -6.633e-08), (-14.03, 16.37, -9.587e-08), (-14.03, 16.38, -7.275e-08), (-14.01, 16.35, -9.489e-08), (-14.01, 16.37, -7.584e-08), (-13.99, 16.35, -7.838e-08), (-13.97, 16.33, -8.368e-08), (-13.98, 16.34, -3.329e-08), (-13.96, 16.32, -4.217e-08), (-13.76, 13.26, -9.988e-08), (-13.65, 12.67, -9.364e-08), (-13.63, 12.66, -4.786e-08), (-13.63, 12.67, -9.955e-08), (-13.61, 12.66, -4.994e-08), (-13.59, 12.66, -4.994e-08), (-13.57, 12.66, -4.994e-08), (-13.56, 12.7, -9.988e-08), (-13.55, 12.66, -4.994e-08), (-13.53, 12.66, -4.994e-08), (-13.51, 12.66, -4.994e-08), (-13.49, 12.66, -4.994e-08), (-13.47, 12.66, -8.591e-08), (-13.45, 12.66, -7.491e-08), (-13.34, 13.79, -9.988e-08), (-13.42, 14.13, -9.988e-08), (-13.39, 15.78, -9.988e-08), (-13.57, 16.11, -1.005e-07), (-13.75, 16.15, -9.419e-08), (-13.74, 16.16, -5.438e-08), (-13.73, 16.15, -9.926e-08), (-13.73, 16.16, -7.075e-08), (-13.69, 16.11, -9.302e-08), (-13.71, 16.13, -9.522e-08), (-13.71, 16.15, -7.382e-08), (-13.7, 16.13, -7.275e-08), (-13.67, 16.09, -9.282e-08), (-13.68, 16.1, -6.633e-08), (-13.63, 16.09, -9.934e-08), (-13.65, 16.09, -9.317e-08), (-13.63, 16.1, -5.993e-08), (-13.61, 16.11, -8.92e-08), (-13.59, 16.11, -9.512e-08), (-13.57, 16.12, -6.459e-08), (-13.55, 16.13, -8.529e-08), (-13.53, 16.13, -9.213e-08), (-13.52, 16.14, -3.329e-08), (-13.49, 16.14, -9.716e-08), (-13.51, 16.14, -7.142e-08), (-13.47, 16.13, -8.001e-08), (-13.49, 16.15, -7.217e-08), (-13.49, 16.15, -3.329e-08), (-13.49, 16.15, -5.993e-08), (-13.5, 16.15, -7.491e-08), (-13.48, 16.14, -3.329e-08), (-13.45, 16.11, -8.835e-08), (-13.46, 16.12, -4.217e-08), (-13.43, 12.66, -7.491e-08), (-13.4, 12.74, -9.988e-08), (-13.41, 12.66, -7.491e-08), (-13.39, 12.66, -7.491e-08), (-13.37, 12.66, -7.491e-08), (-13.35, 12.66, -7.491e-08), (-13.33, 12.66, -7.491e-08), (-13.31, 12.66, -9.774e-08), (-13.22, 12.81, -9.988e-08), (-13.29, 12.66, -8.543e-08), (-13.27, 12.66, -9.426e-08), (-13.25, 12.66, -8.324e-08), (-13.23, 12.66, -8.324e-08), (-13.21, 12.66, -8.324e-08), (-13.19, 12.66, -8.324e-08), (-13.17, 12.66, -8.324e-08), (-13.15, 12.66, -8.324e-08), (-13.13, 12.66, -8.891e-08), (-13.34, 13.98, -9.988e-08), (-13.38, 14.03, -8.74e-08), (-13.26, 14.03, -8.74e-08), (-12.89, 15.02, -9.988e-08), (-13.11, 15.39, -9.988e-08), (-13.21, 15.67, -9.796e-08), (-13.21, 15.65, -9.324e-08), (-13.19, 15.61, -9.926e-08), (-13.19, 15.63, -8.437e-08), (-13.2, 15.65, -6.564e-08), (-13.17, 15.61, -8.413e-08), (-13.12, 15.58, -8.023e-08), (-13.15, 15.59, -9.508e-08), (-13.16, 15.6, -6.193e-08), (-13.13, 15.59, -7.92e-08), (-13.37, 16.03, -9.948e-08), (-13.35, 16.01, -9.378e-08), (-13.32, 15.93, -9.29e-08), (-13.35, 15.99, -9.51e-08), (-13.32, 15.94, -6.499e-08), (-13.33, 15.95, -9.007e-08), (-13.34, 15.97, -8.152e-08), (-13.34, 15.98, -5.438e-08), (-13.29, 15.87, -8.913e-08), (-13.31, 15.89, -9.681e-08), (-13.31, 15.91, -8.802e-08), (-13.28, 15.83, -8.518e-08), (-13.29, 15.85, -9.328e-08), (-13.3, 15.89, -6.084e-08), (-13.25, 15.75, -9.592e-08), (-13.27, 15.79, -9.926e-08), (-13.27, 15.81, -8.934e-08), (-13.28, 15.84, -4.412e-08), (-13.23, 15.73, -8.735e-08), (-13.25, 15.77, -8.723e-08), (-13.26, 15.79, -6.733e-08), (-13.22, 15.69, -8.226e-08), (-13.23, 15.71, -9.221e-08), (-13.24, 15.74, -5.951e-08), (-13.22, 15.7, -4.162e-08), (-13.43, 16.09, -9.282e-08), (-13.44, 16.1, -6.326e-08), (-13.39, 16.05, -9.658e-08), (-13.41, 16.07, -9.508e-08), (-13.42, 16.08, -6.703e-08), (-13.39, 16.06, -7.166e-08), (-13.37, 16.05, -7.698e-08), (-13.36, 16.03, -6.564e-08), (-13.02, 12.48, -4.578e-08), (-13.01, 12.48, -9.153e-08), (-12.99, 12.47, -8.738e-08), (-12.97, 12.47, -9.119e-08), (-12.96, 12.46, -4.162e-08), (-12.95, 12.46, -3.329e-08), (-12.96, 12.46, -8.99e-08), (-12.95, 12.47, -8.765e-08), (-12.95, 12.46, -6.076e-08), (-12.95, 12.47, -4.162e-08), (-12.95, 12.48, -6.859e-08), (-13.11, 12.66, -9.11e-08), (-13.09, 12.66, -8.74e-08), (-13.06, 12.49, -7.501e-08), (-13.06, 12.51, -9.047e-08), (-13.06, 12.53, -8.74e-08), (-13.06, 12.58, -8.74e-08), (-13.06, 12.63, -8.74e-08), (-13.07, 12.65, -9.265e-08), (-13.05, 12.49, -8.92e-08), (-13.03, 12.49, -9.518e-08), (-12.85, 12.7, -9.988e-08), (-12.95, 12.49, -9.843e-08), (-12.93, 12.53, -9.882e-08), (-12.94, 12.49, -6.409e-08), (-12.93, 12.51, -8.566e-08), (-12.91, 12.55, -9.643e-08), (-12.92, 12.53, -6.516e-08), (-12.89, 12.54, -7.311e-08), (-12.89, 12.55, -9.926e-08), (-12.86, 12.52, -3.329e-08), (-12.87, 12.53, -8.971e-08), (-12.85, 12.52, -7.753e-08), (-12.82, 12.5, -8.804e-08), (-12.83, 12.51, -9.883e-08), (-12.81, 12.49, -8.032e-08), (-12.86, 13.41, -9.988e-08), (-13.0, 14.54, -9.988e-08), (-12.74, 14.03, -6.243e-08), (-12.87, 15.31, -9.901e-08), (-12.85, 15.27, -9.782e-08), (-12.89, 15.35, -9.848e-08), (-12.87, 15.33, -8.566e-08), (-12.88, 15.35, -6.564e-08), (-12.83, 15.23, -9.535e-08), (-12.85, 15.29, -8.498e-08), (-12.86, 15.31, -6.409e-08), (-12.83, 15.25, -8.424e-08), (-12.84, 15.26, -5.771e-08), (-12.77, 15.13, -9.967e-08), (-12.81, 15.19, -9.419e-08), (-12.81, 15.21, -8.25e-08), (-12.82, 15.22, -5.438e-08), (-13.11, 15.57, -8.959e-08), (-13.09, 15.55, -9.76e-08), (-13.09, 15.56, -6.835e-08), (-13.07, 15.55, -8.324e-08), (-12.99, 15.49, -9.791e-08), (-13.03, 15.51, -9.738e-08), (-13.05, 15.53, -9.21e-08), (-13.06, 15.54, -5.527e-08), (-13.03, 15.52, -7.311e-08), (-13.01, 15.51, -8.566e-08), (-12.95, 15.47, -9.374e-08), (-13.0, 15.5, -6.193e-08), (-12.97, 15.49, -7.855e-08), (-12.96, 15.48, -4.162e-08), (-12.91, 15.39, -9.795e-08), (-12.93, 15.43, -9.926e-08), (-12.93, 15.45, -8.894e-08), (-12.94, 15.46, -6.873e-08), (-12.91, 15.41, -8.761e-08), (-12.92, 15.43, -7.058e-08), (-12.89, 15.37, -8.684e-08), (-12.9, 15.39, -6.638e-08), (-12.78, 12.48, -5.438e-08), (-12.77, 12.47, -8.25e-08), (-12.74, 12.46, -5.771e-08), (-12.75, 12.47, -9.5e-08), (-12.73, 12.45, -8.876e-08), (-12.71, 12.44, -8.076e-08), (-12.71, 12.45, -9.961e-08), (-12.69, 12.43, -8.472e-08), (-12.67, 12.42, -6.638e-08), (-12.67, 12.43, -9.642e-08), (-12.65, 12.41, -8.711e-08), (-12.63, 12.4, -7.058e-08), (-12.63, 12.41, -9.926e-08), (-12.61, 12.39, -8.826e-08), (-12.59, 12.38, -7.38e-08), (-12.57, 12.43, -9.988e-08), (-12.56, 12.36, -4.162e-08), (-12.57, 12.37, -9.114e-08), (-12.56, 12.36, -4.162e-08), (-12.55, 12.37, -9.208e-08), (-12.53, 12.37, -8.032e-08), (-12.52, 12.38, -5.438e-08), (-12.51, 12.39, -9.419e-08), (-12.49, 12.39, -8.184e-08), (-12.79, 12.49, -9.4e-08), (-12.01, 12.95, -9.988e-08), (-12.67, 14.02, -4.994e-08), (-12.61, 14.02, -7.491e-08), (-12.52, 14.03, -9.364e-08), (-12.42, 14.55, -9.988e-08), (-12.61, 15.03, -9.383e-08), (-12.63, 15.03, -9.607e-08), (-12.6, 15.02, -3.68e-08), (-12.59, 15.01, -8.643e-08), (-12.53, 14.97, -8.649e-08), (-12.55, 14.97, -9.663e-08), (-12.57, 14.99, -9.306e-08), (-12.58, 15.0, -5.868e-08), (-12.55, 14.98, -7.025e-08), (-12.51, 14.95, -8.67e-08), (-12.52, 14.96, -3.329e-08), (-12.49, 14.93, -9.232e-08), (-12.5, 14.94, -6.326e-08), (-12.79, 15.15, -9.294e-08), (-12.79, 15.17, -8.092e-08), (-12.8, 15.18, -5.438e-08), (-12.75, 15.13, -9.075e-08), (-12.77, 15.15, -7.658e-08), (-12.74, 15.12, -7.614e-08), (-12.73, 15.11, -9.196e-08), (-12.71, 15.09, -9.349e-08), (-12.71, 15.1, -6.796e-08), (-12.69, 15.09, -7.333e-08), (-12.67, 15.07, -8.587e-08), (-12.68, 15.08, -3.329e-08), (-12.65, 15.05, -9.294e-08), (-12.66, 15.06, -5.28e-08), (-12.63, 15.04, -6.973e-08), (-12.47, 12.4, -6.084e-08), (-12.47, 12.41, -9.517e-08), (-12.32, 12.47, -9.988e-08), (-12.45, 12.41, -8.723e-08), (-12.42, 12.4, -5.327e-08), (-12.43, 12.41, -9.05e-08), (-12.4, 12.38, -7.036e-08), (-12.41, 12.39, -8.768e-08), (-12.38, 12.36, -3.329e-08), (-12.39, 12.37, -8.362e-08), (-12.37, 12.35, -7.894e-08), (-12.35, 12.33, -7.469e-08), (-12.35, 12.35, -9.826e-08), (-12.33, 12.32, -4.439e-08), (-12.33, 12.32, -3.329e-08), (-12.33, 12.33, -9.073e-08), (-12.33, 12.33, -9.378e-08), (-12.31, 12.33, -8.63e-08), (-12.29, 12.34, -7.955e-08), (-12.28, 12.34, -5.375e-08), (-12.27, 12.35, -9.594e-08), (-12.25, 12.35, -9.584e-08), (-12.23, 12.36, -7.955e-08), (-12.22, 12.36, -5.375e-08), (-12.21, 12.37, -9.603e-08), (-12.19, 12.37, -8.942e-08), (-12.15, 12.39, -9.975e-08), (-12.17, 12.38, -7.799e-08), (-11.98, 13.33, -9.988e-08), (-12.19, 13.74, -9.988e-08), (-12.33, 13.98, -9.988e-08), (-12.44, 14.02, -8.74e-08), (-12.2, 14.03, -9.364e-08), (-12.18, 14.32, -9.988e-08), (-12.21, 14.41, -9.459e-08), (-12.17, 14.39, -9.729e-08), (-12.29, 14.67, -9.988e-08), (-12.21, 14.57, -9.847e-08), (-12.22, 14.51, -8.867e-08), (-12.22, 14.43, -8.74e-08), (-12.22, 14.45, -8.74e-08), (-12.22, 14.47, -8.234e-08), (-12.22, 14.49, -8.324e-08), (-12.22, 14.53, -8.088e-08), (-12.22, 14.55, -7.711e-08), (-12.21, 14.71, -9.587e-08), (-12.19, 14.4, -6.784e-08), (-12.2, 14.58, -7.806e-08), (-12.19, 14.59, -8.814e-08), (-12.17, 14.63, -1.013e-07), (-12.17, 14.67, -9.892e-08), (-12.17, 14.69, -8.591e-08), (-12.19, 14.69, -9.587e-08), (-12.19, 14.7, -7.135e-08), (-12.18, 14.4, -3.329e-08), (-12.18, 14.6, -4.217e-08), (-12.17, 14.61, -8.141e-08), (-12.39, 14.85, -9.967e-08), (-12.43, 14.89, -9.363e-08), (-12.47, 14.91, -9.76e-08), (-12.47, 14.92, -7.295e-08), (-12.45, 14.91, -7.641e-08), (-12.44, 14.9, -4.162e-08), (-12.41, 14.87, -9.492e-08), (-12.42, 14.88, -6.023e-08), (-12.37, 14.85, -8.408e-08), (-12.39, 14.86, -7.283e-08), (-12.35, 14.83, -8.94e-08), (-12.36, 14.84, -4.217e-08), (-12.33, 14.81, -9.158e-08), (-12.34, 14.82, -6.354e-08), (-12.31, 14.79, -9.926e-08), (-12.31, 14.8, -7.299e-08), (-12.29, 14.79, -8.229e-08), (-12.27, 14.77, -8.753e-08), (-12.28, 14.78, -4.217e-08), (-12.25, 14.75, -9.399e-08), (-12.26, 14.76, -6.633e-08), (-12.23, 14.73, -9.399e-08), (-12.24, 14.74, -6.703e-08), (-12.21, 14.72, -7.132e-08), (-12.16, 12.38, -4.528e-08), (-12.13, 12.39, -8.954e-08), (-12.11, 12.4, -7.511e-08), (-11.95, 12.63, -9.988e-08), (-12.1, 12.4, -4.528e-08), (-12.09, 12.41, -9.661e-08), (-12.07, 12.41, -8.777e-08), (-12.05, 12.42, -8.226e-08), (-12.04, 12.42, -4.528e-08), (-12.03, 12.43, -9.518e-08), (-12.01, 12.43, -8.777e-08), (-11.99, 12.44, -7.511e-08), (-11.98, 12.44, -4.528e-08), (-11.97, 12.45, -9.341e-08), (-11.95, 12.45, -8.777e-08), (-11.93, 12.46, -7.937e-08), (-11.91, 12.46, -6.306e-08), (-11.88, 12.44, -3.329e-08), (-11.89, 12.45, -9.653e-08), (-11.87, 12.43, -7.855e-08), (-11.84, 12.42, -6.354e-08), (-11.85, 12.43, -9.489e-08), (-11.87, 13.39, -9.682e-08), (-11.89, 13.43, -8.466e-08), (-11.86, 13.38, -8.156e-08), (-11.87, 13.41, -8.092e-08), (-11.88, 13.42, -4.412e-08), (-11.85, 13.35, -9.926e-08), (-11.85, 13.37, -8.595e-08), (-12.05, 13.71, -9.525e-08), (-12.05, 13.69, -9.371e-08), (-12.07, 13.72, -8.761e-08), (-12.07, 13.74, -9.427e-08), (-12.05, 13.75, -9.361e-08), (-12.03, 13.65, -9.752e-08), (-12.06, 13.72, -4.162e-08), (-12.06, 13.74, -6.629e-08), (-12.05, 13.74, -3.329e-08), (-12.01, 13.63, -9.115e-08), (-12.03, 13.67, -8.505e-08), (-12.04, 13.68, -5.771e-08), (-12.03, 13.75, -9.451e-08), (-12.0, 13.62, -6.973e-08), (-12.02, 13.65, -7.025e-08), (-12.02, 13.76, -3.329e-08), (-11.98, 13.58, -7.979e-08), (-11.99, 13.59, -9.5e-08), (-11.99, 13.61, -7.92e-08), (-11.94, 13.52, -8.823e-08), (-11.97, 13.55, -9.926e-08), (-11.97, 13.57, -8.536e-08), (-11.95, 13.53, -9.095e-08), (-11.96, 13.55, -7.068e-08), (-11.91, 13.45, -9.724e-08), (-11.93, 13.49, -9.508e-08), (-11.93, 13.51, -8.147e-08), (-11.91, 13.47, -8.536e-08), (-11.92, 13.48, -6.193e-08), (-11.9, 13.45, -7.068e-08), (-12.16, 14.09, -9.988e-08), (-12.04, 13.97, -9.988e-08), (-12.04, 14.05, -7.491e-08), (-11.99, 13.97, -9.514e-08), (-12.01, 13.77, -8.643e-08), (-11.99, 13.79, -9.175e-08), (-12.01, 13.99, -9.411e-08), (-12.01, 14.01, -9.291e-08), (-12.0, 13.78, -5.868e-08), (-12.0, 13.98, -5.28e-08), (-12.0, 14.02, 7.931e-09), (-12.0, 14.03, -5.842e-08), (-12.0, 14.05, -7.708e-08), (-12.0, 14.07, -8.416e-08), (-11.97, 13.8, -7.399e-08), (-11.97, 13.81, -9.972e-08), (-11.95, 13.83, -9.275e-08), (-11.95, 13.87, -9.754e-08), (-11.95, 13.93, -1.039e-07), (-11.97, 13.95, -9.677e-08), (-11.97, 13.96, -6.796e-08), (-11.95, 13.81, -8.01e-08), (-11.95, 13.85, -9.241e-08), (-11.94, 13.91, -8.885e-08), (-11.95, 13.95, -7.55e-08), (-11.94, 13.87, -4.703e-08), (-11.94, 13.89, -7.588e-08), (-11.93, 13.93, -7.89e-08), (-12.07, 14.31, -9.9e-08), (-12.15, 14.39, -8.768e-08), (-12.13, 14.38, -7.852e-08), (-12.11, 14.37, -9.508e-08), (-12.12, 14.38, -4.606e-08), (-12.09, 14.35, -8.94e-08), (-12.1, 14.37, -6.516e-08), (-11.99, 14.09, -9.883e-08), (-12.03, 14.25, -9.902e-08), (-12.07, 14.33, -8.144e-08), (-12.08, 14.34, -4.217e-08), (-12.05, 14.29, -8.978e-08), (-12.06, 14.31, -6.95e-08), (-11.99, 14.11, -9.649e-08), (-12.01, 14.23, -8.914e-08), (-12.03, 14.27, -8.192e-08), (-12.04, 14.28, -4.217e-08), (-11.99, 14.15, -9.601e-08), (-12.02, 14.25, -6.869e-08), (-11.99, 14.13, -9.202e-08), (-11.99, 14.19, -9.76e-08), (-11.99, 14.21, -8.282e-08), (-12.0, 14.22, -4.412e-08), (-11.98, 14.16, -6.17e-08), (-11.98, 14.17, -6.187e-08), (-11.98, 14.19, -7.758e-08), (-11.98, 14.19, -5.993e-08), (-11.97, 14.19, -3.329e-08), (-11.98, 14.18, -7.491e-08), (-11.98, 14.19, -5.527e-08), (-12.16, 14.63, -7.299e-08), (-12.15, 14.65, -8.734e-08), (-12.15, 14.65, -8.301e-08), (-12.15, 14.66, -7.135e-08), (-12.14, 14.65, -3.329e-08), (-12.14, 14.65, -4.162e-08), (-11.82, 12.4, -3.329e-08), (-11.83, 12.41, -8.804e-08), (-11.81, 12.39, -7.787e-08), (-11.78, 12.38, -6.193e-08), (-11.79, 12.39, -9.541e-08), (-11.77, 12.38, -7.382e-08), (-11.75, 12.38, -4.661e-08), (-11.75, 12.39, -1.017e-07), (-11.73, 12.39, -9.371e-08), (-11.71, 12.39, -8.975e-08), (-11.69, 12.4, -8.386e-08), (-11.67, 12.4, -8.903e-08), (-11.65, 12.4, -4.661e-08), (-11.65, 12.41, -9.776e-08), (-11.63, 12.41, -9.352e-08), (-11.61, 12.41, -8.952e-08), (-11.59, 12.42, -8.334e-08), (-11.57, 12.42, -7.29e-08), (-11.55, 12.42, -6.763e-08), (-11.55, 12.43, -9.859e-08), (-11.53, 12.43, -9.307e-08), (-11.45, 12.51, -9.942e-08), (-11.52, 12.83, -9.988e-08), (-11.82, 13.3, -9.824e-08), (-11.82, 13.32, -7.142e-08), (-11.83, 13.33, -9.196e-08), (-11.84, 13.35, -7.195e-08), (-11.8, 13.28, -9.988e-08), (-11.81, 13.3, -5.993e-08), (-11.81, 13.31, -4.994e-08), (-11.81, 13.31, -3.329e-08), (-11.81, 13.3, -6.74e-08), (-11.81, 13.31, -3.329e-08), (-11.8, 13.31, -6.326e-08), (-11.82, 13.31, -7.581e-08), (-11.8, 13.31, -3.329e-08), (-11.79, 13.31, -9.399e-08), (-11.78, 13.32, -6.597e-08), (-11.77, 13.33, -9.65e-08), (-11.76, 13.34, -7.135e-08), (-11.75, 13.35, -9.104e-08), (-11.74, 13.36, -7.135e-08), (-11.73, 13.37, -9.587e-08), (-11.72, 13.38, -7.135e-08), (-11.71, 13.39, -9.475e-08), (-11.71, 13.4, -9.312e-08), (-11.69, 13.41, -9.587e-08), (-11.68, 13.43, -7.135e-08), (-11.65, 13.39, -9.145e-08), (-11.67, 13.41, -9.681e-08), (-11.67, 13.43, -7.848e-08), (-11.63, 13.25, -9.988e-08), (-11.66, 13.41, -6.95e-08), (-11.63, 13.35, -9.677e-08), (-11.63, 13.37, -7.877e-08), (-11.64, 13.38, -4.162e-08), (-11.59, 13.29, -9.798e-08), (-11.61, 13.33, -8.94e-08), (-11.62, 13.35, -6.516e-08), (-11.59, 13.31, -7.92e-08), (-11.6, 13.32, -4.162e-08), (-11.51, 13.17, -9.741e-08), (-11.55, 13.23, -9.482e-08), (-11.57, 13.27, -8.804e-08), (-11.58, 13.28, -6.354e-08), (-11.55, 13.25, -7.855e-08), (-11.53, 13.21, -8.643e-08), (-11.54, 13.22, -6.193e-08), (-11.51, 12.43, -8.796e-08), (-11.49, 12.44, -8.883e-08), (-11.47, 12.44, -8.412e-08), (-11.46, 12.44, -4.578e-08), (-11.45, 12.45, -8.768e-08), (-11.45, 12.47, -9.111e-08), (-11.44, 12.55, -9.645e-08), (-11.43, 12.63, -9.881e-08), (-11.45, 12.49, -9.253e-08), (-11.44, 12.53, -8.085e-08), (-11.43, 12.57, -9.135e-08), (-11.44, 12.51, -4.735e-08), (-11.43, 12.59, -9.094e-08), (-11.43, 12.61, -9.228e-08), (-11.42, 12.65, -7.783e-08), (-11.42, 12.67, -8.867e-08), (-11.41, 12.69, -9.176e-08), (-11.41, 12.71, -9.376e-08), (-11.42, 12.63, -4.717e-08), (-11.41, 12.73, -9.215e-08), (-11.41, 12.75, -9.692e-08), (-11.4, 12.75, -6.57e-08), (-11.4, 12.77, -6.784e-08), (-11.4, 12.79, -8.299e-08), (-11.39, 12.99, -9.906e-08), (-11.45, 13.07, -9.753e-08), (-11.46, 13.1, -7.844e-08), (-11.47, 13.11, -9.41e-08), (-11.45, 13.09, -8.566e-08), (-11.41, 13.01, -9.864e-08), (-11.43, 13.05, -9.306e-08), (-11.44, 13.07, -7.311e-08), (-11.41, 13.03, -8.472e-08), (-11.42, 13.04, -5.28e-08), (-11.39, 12.81, -8.721e-08), (-11.39, 12.83, -8.997e-08), (-11.39, 12.85, -9.104e-08), (-11.39, 12.87, -9.614e-08), (-11.38, 12.91, -9.048e-08), (-11.38, 12.98, -7.69e-08), (-11.4, 13.01, -7.195e-08), (-11.38, 12.88, -6.523e-08), (-11.38, 12.89, -6.73e-08), (-11.37, 12.93, -8.685e-08), (-11.37, 12.95, -8.975e-08), (-11.37, 12.97, -8.424e-08), (-11.49, 13.13, -9.81e-08), (-11.51, 13.19, -7.635e-08), (-11.52, 13.2, -3.329e-08), (-11.49, 13.15, -8.566e-08), (-11.5, 13.16, -6.193e-08), (-11.48, 13.13, -7.399e-08), (-16.78, 12.44, 3.329e-08), (-16.78, 14.08, 3.329e-08), (-16.6, 13.44, 3.329e-08), (-16.56, 13.45, 3.329e-08), (-16.62, 14.0, 3.329e-08), (-16.48, 13.88, 3.329e-08), (-16.06, 16.5, 3.329e-08), (-15.68, 13.5, 3.329e-08), (-15.6, 13.47, 3.329e-08), (-15.6, 13.46, 3.329e-08), (-15.59, 13.45, 3.329e-08), (-12.6, 12.38, 3.329e-08), (-12.56, 14.05, -4.994e-08), (-11.56, 13.26, 3.329e-08)], [], [(19, 1, 2), (6, 3, 4), (7, 4, 19), (9, 5, 6), (7, 10, 6), (18, 15, 16), (19, 0, 17), (20, 17, 18), (21, 7, 19), (22, 23, 21), (25, 7, 23), (26, 28, 25), (29, 27, 28), (33, 29, 30), (31, 33, 30), (37, 34, 35), (36, 37, 35), (14, 13, 12), (39, 12, 34), (39, 34, 37), (38, 39, 37), (75, 42, 43), (51, 44, 45), (51, 46, 47), (51, 48, 49), (51, 53, 54), (66, 56, 52), (66, 52, 51), (62, 57, 58), (66, 60, 61), (66, 61, 62), (69, 67, 64), (69, 64, 65), (70, 68, 69), (66, 70, 69), (66, 71, 72), (75, 41, 14), (75, 14, 39), (75, 39, 74), (77, 75, 76), (79, 80, 78), (81, 75, 80), (82, 83, 81), (85, 86, 84), (66, 51, 75), (294, 86, 90), (294, 90, 88), (91, 294, 88), (93, 294, 92), (94, 294, 93), (95, 96, 294), (294, 96, 98), (99, 98, 96), (100, 101, 98), (294, 98, 101), (102, 103, 101), (113, 109, 110), (113, 110, 106), (113, 106, 107), (113, 112, 109), (116, 118, 117), (119, 116, 112), (138, 126, 127), (138, 127, 128), (129, 138, 128), (113, 107, 130), (131, 113, 130), (132, 113, 131), (143, 135, 136), (143, 136, 121), (143, 121, 122), (143, 122, 124), (145, 142, 134), (148, 134, 135), (144, 113, 140), (151, 148, 143), (146, 149, 113), (143, 157, 155), (359, 143, 138), (159, 138, 139), (160, 138, 159), (161, 167, 160), (162, 167, 161), (163, 167, 162), (169, 167, 168), (171, 167, 170), (172, 167, 171), (173, 167, 172), (180, 174, 175), (177, 167, 176), (178, 167, 177), (167, 178, 179), (197, 181, 182), (197, 182, 183), (184, 197, 183), (186, 197, 185), (166, 158, 187), (166, 187, 188), (197, 188, 189), (190, 197, 189), (191, 197, 190), (197, 191, 192), (195, 197, 194), (196, 198, 195), (197, 165, 166), (200, 197, 199), (201, 202, 200), (204, 197, 202), (205, 180, 197), (203, 204, 207), (208, 203, 207), (210, 203, 209), (221, 211, 212), (213, 222, 212), (214, 225, 213), (227, 214, 215), (291, 216, 217), (291, 217, 218), (235, 220, 223), (227, 237, 226), (216, 238, 227), (241, 230, 231), (241, 231, 232), (242, 234, 235), (236, 242, 235), (257, 238, 291), (245, 246, 244), (250, 248, 249), (240, 249, 239), (252, 240, 229), (252, 229, 230), (256, 255, 254), (241, 233, 242), (261, 242, 253), (291, 259, 257), (252, 263, 251), (264, 241, 261), (66, 267, 268), (291, 269, 270), (291, 270, 271), (272, 291, 271), (66, 273, 274), (291, 275, 276), (66, 291, 272), (282, 278, 291), (283, 279, 280), (285, 283, 281), (291, 281, 282), (291, 286, 287), (291, 287, 285), (218, 1703, 288), (291, 218, 289), (66, 268, 40), (292, 291, 66), (589, 66, 294), (294, 104, 295), (297, 294, 295), (298, 294, 297), (301, 294, 300), (303, 294, 302), (306, 294, 304), (311, 294, 306), (311, 306, 308), (309, 311, 308), (310, 312, 309), (314, 315, 313), (311, 312, 315), (317, 311, 315), (318, 311, 317), (319, 311, 318), (322, 311, 320), (323, 311, 322), (325, 311, 323), (326, 327, 325), (332, 311, 327), (332, 327, 329), (330, 332, 329), (331, 332, 330), (336, 338, 337), (113, 338, 336), (113, 340, 339), (113, 342, 341), (113, 343, 342), (343, 345, 344), (113, 348, 346), (113, 352, 350), (113, 353, 352), (143, 358, 357), (355, 113, 152), (356, 360, 355), (359, 363, 358), (361, 364, 360), (359, 366, 363), (368, 113, 364), (367, 370, 366), (391, 359, 138), (371, 368, 364), (372, 364, 369), (375, 113, 368), (373, 374, 391), (378, 113, 375), (382, 379, 380), (391, 380, 377), (391, 377, 373), (383, 113, 381), (388, 113, 383), (389, 384, 385), (391, 385, 382), (392, 113, 386), (400, 390, 391), (396, 392, 393), (400, 394, 395), (401, 397, 404), (400, 403, 408), (400, 398, 399), (409, 205, 203), (414, 409, 203), (416, 411, 412), (419, 414, 415), (420, 205, 418), (422, 205, 421), (425, 205, 422), (424, 426, 423), (431, 205, 425), (432, 426, 427), (428, 432, 427), (429, 433, 428), (435, 205, 431), (433, 436, 437), (440, 391, 205), (442, 205, 434), (442, 434, 438), (433, 444, 443), (433, 445, 444), (449, 391, 440), (449, 440, 446), (447, 449, 446), (433, 452, 448), (453, 203, 210), (459, 203, 453), (488, 455, 456), (457, 488, 456), (459, 1704, 413), (464, 465, 463), (469, 460, 461), (488, 461, 454), (462, 488, 457), (466, 470, 465), (471, 472, 470), (475, 468, 469), (473, 1705, 472), (477, 482, 476), (488, 479, 480), (488, 480, 475), (487, 481, 482), (483, 487, 482), (484, 488, 483), (488, 485, 486), (488, 486, 478), (490, 487, 488), (264, 492, 241), (495, 501, 492), (497, 1706, 496), (291, 504, 497), (498, 488, 462), (241, 508, 500), (509, 241, 501), (291, 515, 512), (506, 488, 498), (241, 519, 508), (533, 241, 509), (513, 533, 510), (516, 522, 515), (518, 488, 517), (524, 488, 523), (528, 533, 527), (542, 488, 530), (531, 542, 530), (533, 543, 532), (541, 547, 534), (544, 488, 542), (533, 552, 546), (1707, 555, 548), (553, 557, 551), (559, 488, 555), (565, 488, 560), (569, 568, 533), (570, 516, 293), (570, 540, 529), (573, 547, 574), (571, 572, 570), (576, 547, 575), (579, 583, 547), (581, 583, 579), (292, 584, 582), (569, 547, 583), (588, 569, 583), (713, 569, 292), (334, 332, 333), (335, 332, 334), (591, 332, 590), (593, 594, 592), (595, 332, 594), (596, 332, 595), (597, 332, 596), (598, 332, 597), (601, 597, 600), (598, 597, 602), (603, 598, 602), (604, 598, 603), (605, 598, 604), (607, 598, 606), (608, 598, 607), (609, 598, 608), (610, 611, 609), (617, 614, 615), (612, 598, 611), (598, 612, 617), (619, 616, 618), (620, 616, 619), (598, 616, 620), (622, 598, 620), (623, 598, 622), (598, 617, 616), (625, 598, 624), (627, 598, 625), (631, 598, 627), (633, 598, 631), (633, 631, 629), (632, 633, 629), (635, 633, 634), (636, 633, 635), (633, 638, 639), (640, 633, 639), (641, 633, 640), (354, 647, 353), (662, 661, 660), (652, 649, 392), (391, 392, 400), (652, 655, 653), (660, 657, 391), (664, 662, 391), (433, 668, 452), (433, 671, 668), (670, 449, 669), (433, 674, 671), (433, 678, 677), (433, 681, 678), (679, 449, 675), (684, 449, 682), (449, 684, 685), (686, 449, 685), (687, 449, 686), (691, 693, 690), (696, 449, 693), (697, 693, 695), (698, 449, 696), (700, 449, 698), (702, 704, 700), (705, 706, 704), (689, 681, 433), (713, 708, 488), (708, 709, 707), (710, 709, 708), (712, 710, 708), (712, 699, 714), (712, 703, 701), (715, 717, 716), (713, 488, 569), (718, 292, 589), (718, 713, 292), (643, 633, 641), (633, 719, 598), (721, 719, 633), (644, 720, 643), (646, 722, 645), (723, 721, 722), (724, 721, 723), (725, 726, 724), (728, 726, 727), (721, 726, 728), (730, 721, 728), (731, 732, 730), (733, 721, 732), (734, 721, 733), (735, 721, 734), (737, 735, 736), (740, 721, 735), (742, 735, 739), (744, 742, 743), (745, 744, 743), (746, 741, 742), (748, 740, 741), (749, 721, 740), (1708, 740, 747), (751, 721, 749), (752, 721, 751), (754, 753, 391), (761, 759, 760), (761, 760, 757), (757, 763, 762), (757, 767, 765), (835, 769, 757), (757, 755, 391), (838, 757, 391), (774, 704, 773), (775, 777, 704), (780, 776, 778), (779, 780, 778), (771, 391, 704), (782, 771, 781), (712, 717, 715), (783, 785, 784), (712, 789, 787), (790, 780, 779), (794, 780, 792), (796, 780, 794), (808, 795, 713), (798, 780, 796), (802, 797, 795), (803, 780, 800), (807, 801, 802), (808, 802, 795), (808, 810, 807), (809, 781, 780), (808, 811, 810), (816, 719, 721), (817, 721, 752), (818, 721, 817), (819, 721, 818), (820, 721, 819), (821, 721, 820), (822, 721, 821), (823, 721, 822), (824, 721, 823), (825, 721, 824), (826, 816, 825), (827, 816, 826), (828, 816, 827), (829, 816, 828), (830, 816, 829), (835, 833, 770), (835, 837, 836), (838, 835, 757), (841, 838, 391), (842, 840, 839), (841, 842, 838), (841, 845, 843), (841, 846, 845), (841, 848, 847), (841, 849, 848), (850, 851, 849), (856, 854, 841), (856, 857, 855), (841, 391, 771), (859, 841, 771), (860, 782, 814), (863, 861, 860), (868, 862, 867), (870, 865, 868), (871, 771, 782), (872, 782, 869), (878, 873, 870), (879, 771, 883), (858, 885, 886), (887, 877, 878), (859, 858, 713), (888, 713, 718), (889, 888, 719), (832, 891, 831), (893, 816, 891), (894, 895, 892), (896, 892, 895), (816, 892, 896), (897, 816, 896), (900, 816, 898), (899, 900, 898), (903, 904, 900), (905, 890, 902), (908, 890, 906), (907, 908, 906), (910, 890, 908), (912, 911, 856), (912, 914, 911), (912, 915, 914), (841, 918, 916), (921, 923, 922), (841, 924, 921), (841, 925, 924), (927, 925, 841), (889, 719, 816), (933, 889, 816), (935, 890, 934), (937, 890, 935), (939, 890, 938), (940, 890, 939), (943, 940, 942), (944, 890, 943), (946, 890, 945), (948, 950, 947), (951, 950, 949), (927, 958, 955), (963, 962, 927), (1002, 927, 859), (970, 889, 933), (1017, 890, 950), (972, 950, 971), (973, 1017, 950), (973, 950, 972), (974, 1017, 973), (977, 950, 952), (975, 977, 952), (976, 977, 975), (971, 950, 977), (980, 981, 979), (985, 972, 984), (986, 972, 985), (987, 972, 986), (988, 972, 987), (989, 972, 988), (990, 972, 989), (991, 973, 990), (992, 973, 991), (993, 973, 992), (994, 973, 993), (996, 995, 965), (1002, 996, 965), (1002, 1000, 996), (1005, 1004, 1002), (968, 1002, 859), (1008, 968, 888), (1008, 888, 1011), (1011, 969, 889), (1012, 970, 933), (1016, 933, 1017), (1017, 1012, 1013), (1017, 1013, 1014), (1017, 1014, 1015), (1017, 1015, 1016), (1049, 970, 1017), (1019, 1017, 1018), (1020, 974, 994), (1021, 974, 1020), (1022, 974, 1021), (1023, 974, 1022), (1024, 1018, 1023), (1025, 1018, 1024), (1026, 1018, 1025), (1027, 1018, 1026), (1028, 1018, 1027), (1029, 1018, 1028), (1030, 1018, 1029), (1031, 1018, 1030), (1032, 1018, 1031), (1033, 1019, 1032), (1034, 1019, 1033), (1035, 1019, 1034), (1002, 1037, 1036), (1040, 1039, 1002), (1002, 1041, 1040), (1045, 1044, 1002), (1132, 1002, 968), (1009, 1008, 1010), (1046, 1009, 1011), (1048, 968, 1046), (1047, 1046, 1011), (1097, 889, 970), (1051, 1049, 1017), (1054, 1017, 1019), (1053, 1019, 1052), (1056, 1055, 1053), (1057, 1054, 1055), (1059, 1054, 1057), (1061, 1054, 1059), (1051, 1017, 1054), (1063, 1054, 1060), (1064, 1054, 1062), (1068, 1054, 1064), (1069, 1066, 1067), (1070, 1051, 1066), (1072, 1051, 1070), (1074, 1051, 1072), (1075, 1072, 1073), (1076, 1051, 1074), (1077, 1019, 1035), (1078, 1019, 1077), (1052, 1019, 1078), (1090, 1089, 1083), (1095, 1132, 968), (1095, 1048, 1047), (1095, 968, 1048), (1098, 1097, 970), (1101, 1049, 1051), (1104, 1051, 1099), (1107, 1101, 1102), (1108, 1050, 1049), (1111, 1105, 1106), (1112, 1108, 1049), (1113, 1109, 1110), (1098, 1050, 1114), (1116, 1098, 1115), (1117, 1119, 1098), (1118, 1119, 1117), (1122, 1051, 1076), (1123, 1120, 1121), (1127, 1051, 1124), (1130, 1051, 1128), (1131, 1051, 1129), (1132, 1093, 1002), (1132, 1094, 1093), (1135, 1133, 1132), (1139, 1135, 1132), (1139, 1137, 1135), (1144, 1143, 1139), (1180, 1139, 1132), (1146, 1132, 1095), (1147, 1095, 1096), (1047, 1096, 1095), (1282, 1047, 1097), (1150, 1155, 1119), (1151, 1152, 1150), (1154, 1098, 1119), (1156, 1155, 1152), (1158, 1098, 1154), (1161, 1098, 1158), (1162, 1163, 1160), (1149, 1098, 1160), (1164, 1160, 1163), (1166, 1167, 1149), (1169, 1149, 1167), (1168, 1169, 1167), (1172, 1169, 1175), (1173, 1174, 1172), (1176, 1171, 1169), (1177, 1149, 1171), (1180, 1145, 1144), (1186, 1185, 1180), (1189, 1188, 1186), (1187, 1190, 1189), (1187, 1189, 1186), (1196, 1195, 1187), (1187, 1180, 1132), (1266, 1187, 1132), (1198, 1146, 1147), (1199, 1146, 1197), (1199, 1197, 1147), (1282, 1147, 1047), (1282, 1199, 1147), (1200, 1282, 1097), (1201, 1097, 1098), (1205, 1148, 1203), (1207, 1201, 1204), (1209, 1201, 1207), (1211, 1208, 1209), (1212, 1148, 1149), (1215, 1148, 1213), (1217, 1214, 1148), (1219, 1148, 1215), (1222, 1148, 1214), (1225, 1220, 1221), (1229, 1223, 1224), (1231, 1226, 1148), (1232, 1148, 1227), (1234, 1202, 1148), (1235, 1230, 1226), (1236, 1233, 1234), (1238, 1149, 1177), (1239, 1212, 1149), (1241, 1149, 1237), (1242, 1239, 1240), (1243, 1212, 1239), (1244, 1213, 1212), (1251, 1250, 1249), (1252, 1253, 1251), (1266, 1257, 1256), (1266, 1256, 1187), (1266, 1259, 1260), (1266, 1260, 1261), (1266, 1261, 1262), (1266, 1264, 1259), (1246, 1245, 1265), (1246, 1265, 1266), (1267, 1247, 1246), (1268, 1246, 1266), (1267, 1252, 1248), (1268, 1269, 1267), (1271, 1272, 1268), (1266, 1273, 1274), (1279, 1275, 1276), (1279, 1276, 1266), (1282, 1281, 1146), (1285, 1200, 1284), (1288, 1284, 1286), (1289, 1200, 1285), (1290, 1285, 1284), (1292, 1289, 1285), (1298, 1201, 1208), (1300, 1201, 1298), (1301, 1201, 1299), (1305, 1201, 1301), (1303, 1302, 1201), (1306, 1303, 1304), (1308, 1201, 1302), (1309, 1302, 1307), (1311, 1308, 1310), (1314, 1201, 1308), (1317, 1312, 1313), (1319, 1201, 1312), (1324, 1322, 1323), (1329, 1327, 1325), (1329, 1325, 1326), (1335, 1330, 1329), (1335, 1331, 1332), (1335, 1713, 1333), (1337, 1334, 1335), (1337, 1338, 1336), (1337, 1340, 1339), (1337, 1341, 1340), (1335, 1342, 1337), (1335, 1343, 1342), (1266, 1320, 1344), (1266, 1344, 1278), (1326, 1323, 1266), (1266, 1329, 1326), (1345, 1266, 1281), (1346, 1281, 1283), (1347, 1281, 1346), (1348, 1281, 1347), (1714, 1347, 1282), (1353, 1200, 1352), (1357, 1200, 1353), (1358, 1355, 1356), (1359, 1282, 1354), (1362, 1361, 1359), (1363, 1294, 1200), (1365, 1200, 1295), (1368, 1200, 1366), (1369, 1200, 1368), (1371, 1200, 1369), (1372, 1200, 1370), (1373, 1200, 1372), (1376, 1200, 1373), (1377, 1351, 1375), (1335, 1379, 1343), (1380, 1381, 1379), (1380, 1382, 1383), (1390, 1388, 1387), (1393, 1392, 1391), (1390, 1394, 1389), (1395, 1397, 1396), (1380, 1398, 1395), (1380, 1401, 1400), (1380, 1403, 1402), (1404, 1405, 1403), (1380, 1335, 1266), (1404, 1380, 1345), (1409, 1281, 1348), (1408, 1409, 1282), (1410, 1408, 1518), (1518, 1408, 1282), (1413, 1411, 1412), (1415, 1349, 1414), (1412, 1411, 1349), (1417, 1412, 1349), (1421, 1416, 1349), (1415, 1422, 1349), (1414, 1426, 1425), (1431, 1414, 1423), (1432, 1413, 1424), (1427, 1433, 1426), (1435, 1349, 1282), (1437, 1282, 1361), (1439, 1436, 1437), (1441, 1435, 1436), (1414, 1349, 1435), (1444, 1435, 1441), (1445, 1414, 1443), (1448, 1414, 1445), (1449, 1414, 1447), (1451, 1414, 1449), (1453, 1414, 1451), (1454, 1414, 1452), (1457, 1414, 1454), (1458, 1414, 1456), (1404, 1459, 1405), (1464, 1460, 1404), (1462, 1468, 1466), (1462, 1469, 1468), (1462, 1470, 1469), (1462, 1472, 1470), (1472, 1474, 1473), (1477, 1475, 1462), (1480, 1478, 1477), (1462, 1404, 1345), (1482, 1406, 1512), (1483, 1406, 1481), (1484, 1481, 1482), (1487, 1406, 1483), (1489, 1407, 1488), (1494, 1488, 1490), (1492, 1495, 1491), (1497, 1406, 1407), (1498, 1493, 1489), (1502, 1497, 1493), (1506, 1406, 1501), (1509, 1406, 1504), (1510, 1507, 1406), (1511, 1406, 1508), (1513, 1406, 1507), (1516, 1512, 1513), (1518, 1407, 1410), (1519, 1407, 1518), (1524, 1521, 1519), (1520, 1525, 1519), (1523, 1526, 1522), (1527, 1521, 1524), (1520, 1529, 1528), (1536, 1533, 1519), (1537, 1519, 1521), (1534, 1539, 1533), (1535, 1540, 1533), (1542, 1536, 1537), (1536, 1543, 1535), (1541, 1544, 1536), (1546, 1518, 1411), (1548, 1411, 1547), (1550, 1411, 1548), (1552, 1411, 1549), (1554, 1518, 1546), (1555, 1546, 1411), (1556, 1411, 1551), (1557, 1554, 1546), (1562, 1554, 1557), (1553, 1531, 1520), (1563, 1565, 1559), (1567, 1554, 1560), (1574, 1569, 1566), (1572, 1573, 1571), (1577, 1427, 1428), (1578, 1580, 1577), (1589, 1479, 1480), (1589, 1582, 1583), (1586, 1584, 1589), (1587, 1585, 1586), (1589, 1592, 1591), (1595, 1593, 1589), (1595, 1598, 1597), (1595, 1599, 1598), (1589, 1477, 1462), (1603, 1595, 1604), (1608, 1406, 1486), (1609, 1406, 1605), (1613, 1609, 1610), (1633, 1345, 1609), (1618, 1620, 1609), (1619, 1620, 1618), (1622, 1633, 1620), (1624, 1633, 1622), (1625, 1626, 1624), (1627, 1633, 1626), (1628, 1630, 1627), (1629, 1631, 1628), (1634, 1630, 1631), (1637, 1633, 1630), (1640, 1633, 1635), (1642, 1638, 1639), (1646, 1633, 1638), (1647, 1644, 1633), (1715, 1633, 1645), (1649, 1633, 1644), (1652, 1651, 1603), (1603, 1655, 1652), (1659, 1661, 1603), (1657, 1663, 1603), (1665, 1657, 1604), (1664, 1668, 1657), (1604, 1669, 1667), (1604, 1672, 1671), (1678, 1675, 1676), (1679, 1674, 1604), (1682, 1679, 1604), (1683, 1604, 1680), (1688, 1604, 1674), (1690, 1674, 1679), (1688, 1692, 1691), (1695, 1688, 1689), (1696, 1345, 1643), (1697, 1643, 1633), (1698, 1633, 1648), (1699, 1696, 1643), (1701, 1345, 1696), (222, 221, 212), (235, 223, 224), (246, 245, 248), (250, 247, 246), (260, 250, 249), (261, 253, 255), (397, 392, 396), (405, 392, 397), (402, 405, 401), (406, 392, 405), (400, 406, 407), (413, 412, 203), (464, 463, 459), (495, 492, 493), (497, 496, 494), (509, 501, 503), (512, 511, 505), (520, 513, 514), (527, 520, 521), (541, 534, 539), (537, 541, 535), (546, 545, 543), (547, 541, 537), (547, 537, 538), (550, 549, 552), (553, 551, 550), (554, 553, 552), (559, 555, 558), (564, 563, 554), (565, 560, 561), (533, 564, 554), (533, 568, 564), (488, 559, 560), (569, 565, 566), (569, 566, 567), (569, 567, 568), (570, 536, 540), (578, 577, 293), (292, 582, 580), (569, 588, 586), (569, 586, 587), (743, 742, 739), (800, 780, 798), (802, 801, 799), (805, 780, 803), (807, 806, 804), (868, 866, 815), (868, 867, 866), (869, 860, 861), (874, 771, 871), (1711, 771, 874), (877, 875, 1710), (878, 877, 876), (1712, 884, 879), (885, 858, 884), (886, 881, 882), (887, 875, 877), (887, 882, 880), (887, 886, 882), (887, 858, 886), (1175, 1169, 1170), (1252, 1251, 1248), (1267, 1255, 1252), (1394, 1393, 1389), (1490, 1488, 1407), (1492, 1491, 1407), (1492, 1496, 1495), (1571, 1574, 1566), (1575, 1571, 1566), (1575, 1572, 1571), (1579, 1578, 1577), (1616, 1605, 1606), (1610, 1609, 1605), (1611, 1610, 1605), (1612, 1611, 1605), (1618, 1613, 1615), (1618, 1615, 1617), (19, 4, 1), (7, 6, 4), (9, 8, 5), (10, 9, 6), (18, 17, 15), (19, 2, 0), (20, 19, 17), (20, 21, 19), (21, 23, 7), (23, 24, 25), (7, 25, 11), (24, 26, 25), (25, 28, 27), (28, 30, 29), (34, 32, 29), (33, 34, 29), (33, 35, 34), (39, 14, 12), (75, 45, 42), (51, 47, 44), (75, 51, 45), (51, 49, 46), (51, 50, 48), (51, 54, 50), (51, 52, 53), (56, 62, 55), (62, 61, 57), (66, 62, 56), (60, 65, 59), (64, 67, 63), (66, 65, 60), (66, 69, 65), (66, 72, 70), (66, 73, 71), (75, 43, 41), (74, 76, 75), (77, 78, 75), (78, 80, 75), (81, 83, 75), (83, 84, 75), (84, 86, 75), (86, 66, 75), (87, 90, 86), (89, 91, 88), (91, 92, 294), (94, 95, 294), (294, 66, 86), (95, 97, 96), (101, 103, 294), (106, 110, 1702), (109, 112, 108), (112, 114, 111), (112, 116, 114), (116, 117, 115), (116, 119, 118), (113, 119, 112), (120, 130, 107), (124, 122, 123), (125, 143, 124), (138, 137, 126), (129, 139, 138), (132, 140, 113), (134, 142, 133), (141, 144, 140), (148, 145, 134), (143, 148, 135), (138, 143, 137), (144, 146, 113), (145, 148, 147), (148, 151, 150), (149, 152, 113), (151, 155, 154), (151, 143, 155), (153, 156, 152), (143, 357, 157), (160, 167, 138), (163, 168, 167), (165, 175, 164), (170, 167, 169), (173, 176, 167), (180, 179, 174), (165, 180, 175), (180, 167, 179), (197, 193, 181), (185, 197, 184), (186, 194, 197), (197, 166, 188), (197, 192, 193), (195, 198, 197), (198, 199, 197), (200, 202, 197), (197, 180, 165), (204, 203, 197), (205, 167, 180), (206, 204, 202), (208, 209, 203), (221, 219, 211), (213, 225, 222), (214, 226, 225), (227, 226, 214), (216, 227, 215), (235, 234, 220), (227, 238, 237), (291, 238, 216), (229, 240, 228), (233, 241, 232), (238, 257, 243), (250, 246, 248), (240, 251, 249), (252, 251, 240), (241, 252, 230), (242, 233, 234), (254, 255, 253), (256, 258, 255), (251, 260, 249), (261, 241, 242), (291, 262, 259), (265, 264, 261), (291, 266, 262), (66, 274, 267), (291, 276, 269), (66, 272, 273), (291, 278, 275), (282, 277, 278), (281, 283, 280), (291, 285, 281), (285, 287, 284), (291, 290, 286), (289, 218, 288), (291, 289, 290), (292, 293, 291), (66, 40, 73), (589, 292, 66), (105, 295, 104), (296, 297, 295), (294, 103, 104), (298, 299, 294), (300, 294, 299), (301, 302, 294), (303, 304, 294), (305, 306, 304), (307, 308, 306), (309, 312, 311), (313, 315, 312), (311, 589, 294), (316, 317, 315), (319, 320, 311), (321, 322, 320), (324, 325, 323), (325, 327, 311), (328, 329, 327), (331, 333, 332), (113, 336, 119), (338, 113, 339), (340, 113, 341), (343, 346, 345), (113, 346, 343), (346, 348, 347), (113, 349, 348), (113, 350, 349), (350, 352, 351), (113, 354, 353), (649, 354, 113), (156, 355, 152), (359, 358, 143), (355, 360, 113), (358, 363, 362), (360, 364, 113), (359, 367, 366), (365, 369, 364), (391, 367, 359), (372, 371, 364), (391, 374, 367), (377, 380, 376), (378, 381, 113), (391, 382, 380), (387, 386, 113), (388, 387, 113), (391, 389, 385), (391, 390, 389), (393, 392, 386), (400, 395, 390), (400, 399, 394), (401, 405, 397), (400, 407, 403), (400, 408, 398), (406, 400, 392), (392, 649, 113), (167, 391, 138), (203, 205, 197), (411, 410, 203), (412, 411, 203), (415, 414, 203), (410, 415, 203), (205, 391, 167), (409, 418, 205), (420, 417, 205), (421, 205, 417), (424, 427, 426), (428, 433, 432), (429, 430, 433), (435, 434, 205), (433, 437, 432), (433, 439, 436), (441, 440, 205), (442, 441, 205), (433, 443, 439), (433, 448, 445), (447, 450, 449), (448, 452, 451), (203, 459, 413), (488, 454, 455), (458, 462, 457), (459, 463, 1704), (464, 466, 465), (467, 464, 459), (488, 469, 461), (466, 471, 470), (471, 473, 472), (488, 475, 469), (475, 480, 474), (477, 483, 482), (488, 478, 479), (483, 488, 487), (485, 488, 484), (489, 433, 430), (488, 489, 490), (488, 433, 489), (241, 491, 252), (291, 497, 266), (241, 500, 491), (492, 501, 241), (495, 502, 501), (497, 504, 1706), (291, 505, 504), (291, 512, 505), (499, 506, 498), (500, 508, 507), (291, 516, 515), (506, 517, 488), (241, 525, 519), (526, 525, 241), (533, 526, 241), (510, 533, 509), (513, 520, 533), (518, 523, 488), (520, 527, 533), (524, 530, 488), (526, 533, 532), (528, 534, 533), (533, 546, 543), (534, 547, 533), (544, 548, 488), (552, 553, 550), (533, 554, 552), (548, 555, 488), (1707, 556, 555), (554, 563, 562), (565, 569, 488), (547, 569, 533), (293, 516, 291), (516, 570, 529), (293, 571, 570), (573, 575, 547), (292, 578, 293), (576, 579, 547), (578, 292, 580), (292, 585, 584), (292, 587, 585), (292, 569, 587), (335, 590, 332), (591, 592, 332), (592, 594, 332), (332, 589, 311), (332, 719, 589), (598, 719, 332), (599, 597, 596), (601, 602, 597), (605, 606, 598), (609, 611, 598), (617, 613, 614), (617, 612, 613), (621, 622, 620), (623, 624, 598), (626, 627, 625), (628, 631, 627), (630, 632, 629), (632, 634, 633), (636, 637, 633), (637, 638, 633), (642, 643, 641), (354, 649, 648), (649, 651, 650), (653, 655, 654), (660, 661, 659), (664, 663, 662), (391, 666, 665), (652, 651, 649), (391, 652, 392), (391, 655, 652), (391, 656, 655), (391, 657, 656), (660, 658, 657), (391, 662, 660), (391, 665, 664), (450, 667, 449), (667, 669, 449), (670, 672, 449), (671, 674, 673), (433, 677, 674), (672, 675, 449), (676, 679, 675), (678, 681, 680), (679, 682, 449), (681, 688, 683), (687, 690, 449), (690, 693, 449), (694, 695, 693), (697, 696, 693), (700, 704, 449), (702, 705, 704), (708, 433, 488), (689, 688, 681), (708, 689, 433), (689, 707, 692), (689, 708, 707), (712, 711, 710), (712, 714, 711), (712, 701, 699), (713, 712, 708), (712, 715, 703), (719, 718, 589), (643, 720, 633), (645, 722, 720), (722, 721, 720), (724, 726, 721), (729, 730, 728), (721, 633, 720), (730, 732, 721), (737, 738, 735), (738, 739, 735), (741, 740, 735), (742, 741, 735), (748, 747, 740), (750, 749, 740), (1708, 750, 740), (391, 753, 666), (757, 756, 755), (757, 758, 756), (757, 760, 758), (757, 762, 761), (757, 764, 763), (757, 765, 764), (765, 767, 766), (757, 768, 767), (757, 769, 768), (835, 770, 769), (391, 755, 754), (704, 391, 449), (706, 772, 704), (772, 773, 704), (774, 775, 704), (777, 776, 704), (780, 704, 776), (780, 771, 704), (781, 771, 780), (712, 783, 717), (712, 785, 783), (785, 787, 786), (712, 787, 785), (787, 789, 788), (793, 789, 712), (795, 793, 712), (713, 795, 712), (789, 793, 791), (790, 792, 780), (807, 804, 801), (802, 808, 807), (805, 809, 780), (808, 815, 813), (812, 814, 782), (868, 815, 808), (825, 816, 721), (830, 831, 816), (833, 835, 834), (835, 838, 837), (838, 842, 839), (841, 843, 842), (843, 845, 844), (841, 847, 846), (841, 850, 849), (850, 853, 852), (854, 853, 850), (841, 854, 850), (854, 856, 855), (912, 856, 841), (858, 859, 771), (863, 864, 861), (815, 866, 1709), (868, 865, 862), (860, 869, 782), (713, 868, 808), (872, 871, 782), (868, 878, 870), (884, 858, 771), (879, 884, 771), (868, 887, 878), (713, 887, 868), (713, 858, 887), (719, 888, 718), (831, 891, 816), (893, 892, 816), (897, 898, 816), (899, 901, 900), (900, 902, 816), (900, 904, 902), (902, 890, 816), (905, 906, 890), (907, 909, 908), (911, 914, 913), (841, 916, 912), (916, 918, 917), (841, 919, 918), (919, 921, 920), (841, 921, 919), (921, 924, 923), (927, 926, 925), (927, 928, 926), (927, 929, 928), (927, 930, 929), (927, 931, 930), (927, 932, 931), (859, 927, 841), (888, 859, 713), (890, 933, 816), (934, 890, 910), (937, 936, 890), (936, 938, 890), (941, 942, 940), (943, 890, 940), (944, 945, 890), (946, 947, 890), (947, 950, 890), (951, 952, 950), (927, 955, 932), (955, 956, 954), (955, 957, 956), (955, 958, 957), (927, 959, 958), (927, 960, 959), (927, 961, 960), (927, 962, 961), (965, 963, 927), (965, 964, 963), (965, 966, 964), (965, 967, 966), (1002, 965, 927), (888, 968, 859), (969, 1011, 888), (889, 969, 888), (1017, 933, 890), (953, 975, 952), (976, 978, 977), (978, 979, 977), (979, 981, 977), (981, 982, 977), (981, 983, 982), (984, 972, 971), (990, 973, 972), (994, 974, 973), (965, 995, 967), (996, 998, 997), (996, 999, 998), (996, 1000, 999), (1002, 1001, 1000), (1002, 1003, 1001), (1002, 1004, 1003), (1002, 1006, 1005), (1002, 1007, 1006), (1008, 1009, 968), (1011, 1010, 1008), (1013, 1012, 933), (1014, 1013, 933), (1015, 1014, 933), (1016, 1015, 933), (1017, 970, 1012), (1018, 1017, 974), (1023, 1018, 974), (1032, 1019, 1018), (1002, 1036, 1007), (1002, 1038, 1037), (1002, 1039, 1038), (1002, 1042, 1041), (1002, 1043, 1042), (1002, 1044, 1043), (1011, 1009, 1010), (1046, 968, 1009), (1047, 1048, 1046), (889, 1047, 1011), (1049, 1050, 970), (1053, 1055, 1019), (1055, 1054, 1019), (1058, 1057, 1055), (1061, 1060, 1054), (1063, 1062, 1054), (1065, 1064, 1062), (1066, 1051, 1054), (1067, 1066, 1054), (1068, 1067, 1054), (1071, 1070, 1066), (1073, 1072, 1070), (1002, 1079, 1045), (1002, 1080, 1079), (1002, 1081, 1080), (1002, 1082, 1081), (1002, 1083, 1082), (1083, 1085, 1084), (1083, 1086, 1085), (1083, 1087, 1086), (1083, 1088, 1087), (1083, 1089, 1088), (1002, 1090, 1083), (1002, 1091, 1090), (1093, 1092, 1091), (1002, 1093, 1091), (1097, 1047, 889), (1050, 1098, 970), (1100, 1099, 1051), (1102, 1101, 1051), (1103, 1102, 1051), (1104, 1103, 1051), (1106, 1105, 1049), (1101, 1106, 1049), (1110, 1109, 1049), (1105, 1110, 1049), (1109, 1112, 1049), (1114, 1115, 1098), (1116, 1117, 1098), (1121, 1120, 1051), (1122, 1121, 1051), (1124, 1051, 1120), (1125, 1124, 1120), (1127, 1126, 1051), (1128, 1051, 1126), (1130, 1129, 1051), (1131, 1100, 1051), (1132, 1133, 1094), (1135, 1136, 1134), (1135, 1137, 1136), (1139, 1138, 1137), (1139, 1140, 1138), (1139, 1141, 1140), (1139, 1142, 1141), (1139, 1143, 1142), (1180, 1144, 1139), (1047, 1147, 1096), (1147, 1146, 1095), (1149, 1148, 1098), (1150, 1152, 1155), (1151, 1153, 1152), (1155, 1154, 1119), (1157, 1154, 1155), (1159, 1158, 1154), (1161, 1160, 1098), (1164, 1149, 1160), (1165, 1166, 1149), (1168, 1170, 1169), (1174, 1169, 1172), (1171, 1149, 1169), (1178, 1177, 1171), (1180, 1179, 1145), (1180, 1181, 1179), (1180, 1182, 1181), (1180, 1183, 1182), (1180, 1184, 1183), (1180, 1185, 1184), (1187, 1186, 1180), (1187, 1191, 1190), (1187, 1192, 1191), (1187, 1193, 1192), (1187, 1194, 1193), (1187, 1195, 1194), (1281, 1266, 1132), (1146, 1281, 1132), (1198, 1197, 1146), (1147, 1197, 1198), (1282, 1146, 1199), (1201, 1200, 1097), (1148, 1201, 1098), (1202, 1203, 1148), (1204, 1201, 1148), (1205, 1204, 1148), (1206, 1205, 1203), (1209, 1208, 1201), (1210, 1209, 1207), (1213, 1148, 1212), (1217, 1216, 1214), (1218, 1217, 1148), (1219, 1218, 1148), (1221, 1220, 1148), (1222, 1221, 1148), (1224, 1223, 1148), (1220, 1224, 1148), (1228, 1227, 1148), (1223, 1228, 1148), (1226, 1230, 1148), (1232, 1231, 1148), (1234, 1233, 1202), (1230, 1234, 1148), (1238, 1237, 1149), (1240, 1239, 1149), (1241, 1240, 1149), (1251, 1253, 1250), (1252, 1255, 1254), (1187, 1256, 1196), (1266, 1263, 1257), (1259, 1264, 1258), (1263, 1266, 1262), (1266, 1265, 1264), (1267, 1248, 1247), (1268, 1267, 1246), (1268, 1270, 1269), (1266, 1271, 1268), (1266, 1274, 1271), (1266, 1276, 1273), (1279, 1277, 1275), (1266, 1278, 1279), (1283, 1281, 1282), (1201, 1284, 1200), (1286, 1284, 1201), (1288, 1287, 1284), (1291, 1290, 1284), (1293, 1292, 1285), (1295, 1200, 1289), (1296, 1295, 1289), (1297, 1296, 1289), (1300, 1299, 1201), (1304, 1303, 1201), (1305, 1304, 1201), (1307, 1302, 1303), (1310, 1308, 1302), (1313, 1312, 1201), (1314, 1313, 1201), (1315, 1314, 1308), (1317, 1316, 1312), (1318, 1286, 1201), (1319, 1318, 1201), (1329, 1330, 1328), (1335, 1332, 1330), (1335, 1333, 1331), (1335, 1334, 1713), (1337, 1339, 1338), (1337, 1342, 1341), (1278, 1344, 1280), (1266, 1321, 1320), (1266, 1323, 1321), (1326, 1324, 1323), (1266, 1335, 1329), (1282, 1346, 1283), (1282, 1347, 1346), (1714, 1348, 1347), (1282, 1348, 1714), (1351, 1350, 1200), (1352, 1200, 1350), (1354, 1282, 1200), (1355, 1354, 1200), (1356, 1355, 1200), (1357, 1356, 1200), (1359, 1361, 1282), (1360, 1359, 1354), (1364, 1363, 1200), (1365, 1364, 1200), (1366, 1200, 1294), (1367, 1294, 1363), (1371, 1370, 1200), (1374, 1373, 1372), (1375, 1351, 1200), (1376, 1375, 1200), (1343, 1379, 1378), (1380, 1379, 1335), (1380, 1383, 1381), (1380, 1385, 1382), (1380, 1384, 1385), (1387, 1388, 1386), (1380, 1387, 1384), (1380, 1390, 1387), (1393, 1394, 1392), (1380, 1394, 1390), (1380, 1395, 1394), (1395, 1398, 1397), (1399, 1398, 1380), (1399, 1380, 1400), (1380, 1402, 1401), (1380, 1404, 1403), (1345, 1380, 1266), (1406, 1345, 1281), (1407, 1406, 1281), (1409, 1408, 1281), (1282, 1409, 1348), (1408, 1407, 1281), (1410, 1407, 1408), (1411, 1518, 1282), (1349, 1411, 1282), (1418, 1417, 1349), (1419, 1418, 1349), (1420, 1419, 1349), (1416, 1420, 1349), (1349, 1422, 1421), (1414, 1425, 1415), (1424, 1413, 1412), (1414, 1427, 1426), (1428, 1427, 1414), (1429, 1428, 1414), (1430, 1429, 1414), (1431, 1430, 1414), (1427, 1434, 1433), (1436, 1435, 1282), (1437, 1436, 1282), (1438, 1437, 1361), (1440, 1436, 1439), (1442, 1441, 1436), (1443, 1414, 1435), (1446, 1445, 1443), (1448, 1447, 1414), (1450, 1449, 1447), (1453, 1452, 1414), (1455, 1454, 1452), (1457, 1456, 1414), (1458, 1423, 1414), (1464, 1461, 1460), (1462, 1464, 1404), (1461, 1464, 1463), (1464, 1466, 1465), (1462, 1466, 1464), (1466, 1468, 1467), (1470, 1472, 1471), (1472, 1462, 1474), (1462, 1475, 1474), (1477, 1478, 1476), (1482, 1481, 1406), (1485, 1484, 1482), (1487, 1486, 1406), (1407, 1491, 1490), (1489, 1493, 1407), (1493, 1497, 1407), (1499, 1498, 1489), (1497, 1501, 1406), (1505, 1504, 1406), (1506, 1505, 1406), (1509, 1508, 1406), (1511, 1510, 1406), (1513, 1512, 1406), (1514, 1513, 1507), (1516, 1515, 1512), (1517, 1482, 1512), (1500, 1492, 1407), (1533, 1500, 1407), (1519, 1533, 1407), (1520, 1519, 1518), (1500, 1522, 1503), (1500, 1523, 1522), (1519, 1525, 1524), (1520, 1528, 1525), (1533, 1523, 1500), (1520, 1530, 1529), (1520, 1531, 1530), (1523, 1533, 1532), (1536, 1535, 1533), (1537, 1536, 1519), (1538, 1537, 1521), (1533, 1540, 1534), (1536, 1544, 1543), (1536, 1545, 1541), (1547, 1411, 1413), (1550, 1549, 1411), (1552, 1551, 1411), (1553, 1520, 1518), (1554, 1553, 1518), (1556, 1555, 1411), (1558, 1557, 1546), (1554, 1559, 1553), (1562, 1561, 1554), (1554, 1563, 1559), (1564, 1560, 1554), (1554, 1569, 1563), (1566, 1569, 1554), (1567, 1566, 1554), (1568, 1567, 1560), (1574, 1570, 1569), (1577, 1576, 1427), (1428, 1579, 1577), (1578, 1581, 1580), (1589, 1583, 1479), (1477, 1589, 1480), (1589, 1584, 1582), (1589, 1587, 1586), (1587, 1589, 1588), (1590, 1589, 1591), (1589, 1593, 1592), (1593, 1595, 1594), (1596, 1595, 1597), (1595, 1600, 1599), (1601, 1600, 1595), (1603, 1602, 1601), (1604, 1589, 1462), (1345, 1604, 1462), (1604, 1595, 1589), (1603, 1601, 1595), (1606, 1605, 1406), (1607, 1606, 1406), (1608, 1607, 1406), (1609, 1345, 1406), (1614, 1615, 1613), (1613, 1618, 1609), (1620, 1633, 1609), (1621, 1622, 1620), (1623, 1624, 1622), (1624, 1626, 1633), (1628, 1631, 1630), (1629, 1632, 1631), (1630, 1633, 1627), (1636, 1635, 1633), (1637, 1636, 1633), (1639, 1638, 1633), (1640, 1639, 1633), (1642, 1641, 1638), (1633, 1643, 1345), (1646, 1645, 1633), (1715, 1647, 1633), (1649, 1648, 1633), (1602, 1651, 1650), (1603, 1651, 1602), (1652, 1654, 1653), (1652, 1655, 1654), (1657, 1603, 1604), (1603, 1658, 1655), (1656, 1659, 1603), (1603, 1660, 1656), (1603, 1662, 1660), (1603, 1663, 1662), (1665, 1664, 1657), (1666, 1665, 1604), (1667, 1666, 1604), (1604, 1670, 1669), (1604, 1671, 1670), (1604, 1673, 1672), (1675, 1604, 1345), (1676, 1675, 1345), (1677, 1676, 1345), (1680, 1604, 1675), (1681, 1680, 1675), (1683, 1682, 1604), (1604, 1684, 1673), (1604, 1685, 1684), (1604, 1686, 1685), (1604, 1687, 1686), (1604, 1691, 1687), (1688, 1691, 1604), (1689, 1688, 1674), (1688, 1694, 1693), (1695, 1694, 1688), (1698, 1697, 1633), (1700, 1699, 1643), (1701, 1677, 1345)])
me_mesh.update()

# ---- objects
ob_mycurve = bpy.data.objects.new('myCurve', me_mesh)

# ---- transforms, parenting, visibility, modifiers, constraints
ob_mycurve.location = (0.0, 0.0, 0.0)
_m = ob_mycurve.modifiers.new('Auto Smooth', 'NODES')
_m.node_group = ng_auto_smooth
_gi = [s.identifier for s in ng_auto_smooth.interface.items_tree if s.item_type == 'SOCKET' and s.in_out == 'INPUT']
_m[_gi[1]] = 3.142  # Angle

# ---- collection membership
scene.collection.objects.link(ob_mycurve)

# ---- scene / render settings (as saved in the file)
scene.frame_start = 1; scene.frame_end = 250; scene.frame_set(1)
scene.render.engine = 'BLENDER_EEVEE_NEXT'
scene.cycles.sampling_pattern = 'TABULATED_SOBOL'
scene.cycles.use_light_tree = False
scene.view_settings.view_transform = 'Filmic'
bpy.context.view_layer.update()

# ---- added for rendering (the .blend has no active camera and no usable light): camera, sun
cam_auto = bpy.data.cameras.new('AutoCamera')
cam_auto.lens = 50.0
cam_auto.sensor_width = 36.0
cam_auto.clip_end = 1000.0
ob_auto_camera = bpy.data.objects.new('AutoCamera', cam_auto)
scene.collection.objects.link(ob_auto_camera)
ob_auto_camera.location = (-7.4587, 6.12552, 5.59185)
ob_auto_camera.rotation_euler = (1.09748, -7.21219e-08, 0.694738)
scene.camera = ob_auto_camera
light_auto_sun = bpy.data.lights.new('AutoSun', 'SUN')
light_auto_sun.energy = 3.0
light_auto_sun.angle = 0.0523599
ob_auto_sun = bpy.data.objects.new('AutoSun', light_auto_sun)
scene.collection.objects.link(ob_auto_sun)
ob_auto_sun.rotation_euler = (0.872665, 0.174533, 0.523599)
bpy.context.view_layer.update()

